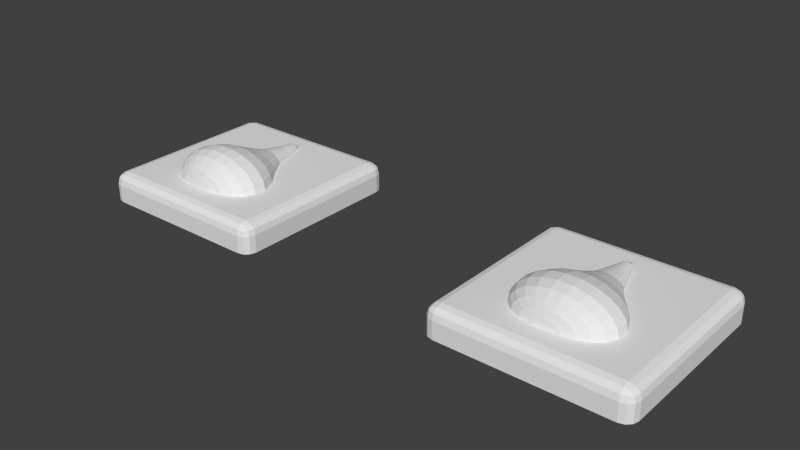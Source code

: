 # Source: WaterLock_A.blend  (saved by Blender 2.76.0; exported with 4.5.12 LTS)
import bpy
from mathutils import Matrix  # noqa: F401  (used for matrix-valued properties, if any)

bpy.ops.wm.read_factory_settings(use_empty=True)
scene = bpy.context.scene
scene.name = 'Scene'

# ---- collections
col_collection_1 = bpy.data.collections.new('Collection 1'); scene.collection.children.link(col_collection_1)

# ---- world
world_world = bpy.data.worlds.new('World'); scene.world = world_world
world_world.color = (0.05088, 0.05088, 0.05088)
world_world.use_sun_shadow = False
world_world.sun_shadow_jitter_overblur = 0.0
world_world.cycles.sampling_method = 'MANUAL'
world_world.cycles.sample_map_resolution = 256

# ---- meshes
me_sphere = bpy.data.meshes.new('Sphere')
me_sphere.from_pydata([(-0.01929, 0.001605, -0.157), (0.01176, 0.001605, 0.123), (0.04592, 0.001605, 0.1216), (0.07776, 0.001605, 0.1159), (0.1051, 0.001605, 0.1042), (0.1261, 0.001605, 0.08551), (0.1393, 0.001605, 0.06007), (0.1407, 0.001605, 0.02796), (0.1222, 0.001605, -0.01256), (0.08759, 0.001605, -0.05617), (0.05481, 0.001605, -0.1055), (0.03821, 0.001605, -0.1567), (0.02479, 0.001605, -0.1992), (0.04454, 0.01035, 0.1216), (0.07509, 0.01851, 0.1159), (0.1013, 0.02551, 0.1042), (0.1214, 0.03088, 0.08551), (0.1341, 0.03426, 0.06007), (0.1355, 0.03463, 0.02796), (0.1177, 0.02992, -0.01256), (0.0845, 0.02112, -0.05618), (0.05301, 0.01296, -0.1056), (0.03704, 0.008998, -0.1568), (0.02413, 0.006858, -0.1992), (0.0405, 0.0184, 0.1216), (0.06728, 0.03404, 0.1159), (0.09028, 0.04748, 0.1042), (0.1079, 0.05779, 0.08551), (0.119, 0.06427, 0.06007), (0.1202, 0.06498, 0.02795), (0.1046, 0.05593, -0.01256), (0.07548, 0.03904, -0.0562), (0.04775, 0.02338, -0.1056), (0.03361, 0.01579, -0.1568), (0.02221, 0.01168, -0.1992), (0.03413, 0.02508, 0.1216), (0.05498, 0.04695, 0.1159), (0.07288, 0.06573, 0.1042), (0.08662, 0.08014, 0.08551), (0.09526, 0.0892, 0.06007), (0.09618, 0.09019, 0.02795), (0.08402, 0.07754, -0.01257), (0.06127, 0.05392, -0.05623), (0.03948, 0.03203, -0.1056), (0.02822, 0.02141, -0.1568), (0.01918, 0.01567, -0.1992), (0.02595, 0.02986, 0.1216), (0.03918, 0.05618, 0.1159), (0.05053, 0.07879, 0.1042), (0.05925, 0.09614, 0.08551), (0.06473, 0.107, 0.06007), (0.06531, 0.1082, 0.02795), (0.05754, 0.09298, -0.01258), (0.04302, 0.06456, -0.05627), (0.02886, 0.0382, -0.1057), (0.0213, 0.02542, -0.1568), (0.01529, 0.01852, -0.1992), (0.01662, 0.03235, 0.1216), (0.02115, 0.06099, 0.1159), (0.02504, 0.08559, 0.1042), (0.02803, 0.1045, 0.08551), (0.0299, 0.1163, 0.06007), (0.03009, 0.1176, 0.02795), (0.02736, 0.101, -0.0126), (0.02223, 0.07008, -0.05632), (0.01677, 0.0414, -0.1058), (0.01343, 0.02749, -0.1569), (0.01088, 0.01998, -0.1992), (0.006897, 0.03235, 0.1216), (0.002366, 0.06099, 0.1159), (-0.001524, 0.08559, 0.1042), (-0.00451, 0.1045, 0.08551), (-0.006386, 0.1163, 0.06007), (-0.006599, 0.1176, 0.02795), (-0.004082, 0.101, -0.01261), (0.0005708, 0.07006, -0.05637), (0.004181, 0.04137, -0.1059), (0.005246, 0.02745, -0.1569), (0.006289, 0.01996, -0.1991), (-0.002433, 0.02986, 0.1216), (-0.01566, 0.05618, 0.1159), (-0.02701, 0.07879, 0.1042), (-0.03573, 0.09614, 0.08551), (-0.04121, 0.107, 0.06007), (-0.0418, 0.1082, 0.02795), (-0.03424, 0.09293, -0.01262), (-0.02019, 0.06449, -0.05641), (-0.007878, 0.03812, -0.1059), (-0.002586, 0.02533, -0.1569), (0.001899, 0.01844, -0.1991), (-0.01061, 0.02508, 0.1216), (-0.03146, 0.04695, 0.1159), (-0.04936, 0.06573, 0.1042), (-0.0631, 0.08014, 0.08551), (-0.07174, 0.0892, 0.06007), (-0.07266, 0.09016, 0.02795), (-0.06067, 0.07747, -0.01263), (-0.03839, 0.05383, -0.05646), (-0.01844, 0.03193, -0.106), (-0.009437, 0.0213, -0.157), (-0.00194, 0.01558, -0.1991), (-0.01698, 0.0184, 0.1216), (-0.04376, 0.03404, 0.1159), (-0.06676, 0.04748, 0.1042), (-0.08441, 0.05779, 0.08551), (-0.0955, 0.06427, 0.06007), (-0.09668, 0.06495, 0.02795), (-0.08124, 0.05587, -0.01264), (-0.05254, 0.03896, -0.05649), (-0.02665, 0.02329, -0.1061), (-0.01476, 0.01568, -0.157), (-0.004922, 0.01159, -0.1991), (-0.02102, 0.01035, 0.1216), (-0.05157, 0.01851, 0.1159), (-0.0778, 0.02551, 0.1042), (-0.09793, 0.03088, 0.08551), (-0.1106, 0.03426, 0.06007), (-0.1119, 0.03461, 0.02795), (-0.09429, 0.02988, -0.01265), (-0.06152, 0.02107, -0.05651), (-0.03185, 0.0129, -0.1061), (-0.01813, 0.008935, -0.157), (-0.00681, 0.006805, -0.1991), (-0.0224, 0.001605, 0.1216), (-0.05424, 0.001605, 0.1159), (-0.08158, 0.001605, 0.1042), (-0.1026, 0.001605, 0.08551), (-0.1157, 0.001605, 0.06007), (-0.1171, 0.001605, 0.02795), (-0.09876, 0.001605, -0.01265), (-0.06459, 0.001605, -0.05652), (-0.03363, 0.001605, -0.1061), (-0.007456, 0.001605, -0.1991), (0.008296, 0.001605, -0.2229), (-0.2052, -0.1101, 0.2002), (-0.2346, -0.1101, 0.1708), (-0.2199, -0.1101, 0.1962), (-0.2307, -0.1101, 0.1855), (-0.2052, -0.04232, 0.2002), (-0.2052, 0.001599, 0.1708), (-0.2346, -0.04232, 0.1708), (-0.2052, -0.02039, 0.1963), (-0.2199, -0.04232, 0.1963), (-0.2193, -0.02132, 0.1924), (-0.2199, -0.004269, 0.1708), (-0.2052, -0.004269, 0.1855), (-0.2193, -0.009969, 0.1848), (-0.2307, -0.04232, 0.1855), (-0.2307, -0.02039, 0.1708), (-0.2269, -0.02132, 0.1848), (-0.2346, -0.1101, -0.2568), (-0.2052, -0.1101, -0.2862), (-0.2307, -0.1101, -0.2715), (-0.2199, -0.1101, -0.2822), (-0.2052, 0.001599, -0.2568), (-0.2052, -0.04232, -0.2862), (-0.2346, -0.04232, -0.2568), (-0.2052, -0.004269, -0.2715), (-0.2199, -0.004269, -0.2568), (-0.2193, -0.009969, -0.2708), (-0.2199, -0.04232, -0.2823), (-0.2052, -0.02039, -0.2823), (-0.2193, -0.02132, -0.2784), (-0.2307, -0.02039, -0.2568), (-0.2307, -0.04232, -0.2715), (-0.2269, -0.02132, -0.2708), (0.2518, -0.1101, 0.1708), (0.2223, -0.1101, 0.2002), (0.2478, -0.1101, 0.1855), (0.237, -0.1101, 0.1962), (0.2223, 0.001599, 0.1708), (0.2223, -0.04232, 0.2002), (0.2518, -0.04232, 0.1708), (0.2223, -0.004269, 0.1855), (0.237, -0.004269, 0.1708), (0.2364, -0.009969, 0.1848), (0.237, -0.04232, 0.1963), (0.2223, -0.02039, 0.1963), (0.2364, -0.02132, 0.1924), (0.2478, -0.02039, 0.1708), (0.2478, -0.04232, 0.1855), (0.244, -0.02132, 0.1848), (0.2223, -0.1101, -0.2862), (0.2518, -0.1101, -0.2568), (0.237, -0.1101, -0.2822), (0.2478, -0.1101, -0.2715), (0.2223, 0.001599, -0.2568), (0.2518, -0.04232, -0.2568), (0.2223, -0.04232, -0.2862), (0.237, -0.004269, -0.2568), (0.2223, -0.004269, -0.2715), (0.2364, -0.009969, -0.2708), (0.2478, -0.04232, -0.2715), (0.2478, -0.02039, -0.2568), (0.244, -0.02132, -0.2708), (0.2223, -0.02039, -0.2823), (0.237, -0.04232, -0.2823), (0.2364, -0.02132, -0.2784), (-0.2004, -0.1175, 0.1947), (-0.2291, -0.1175, 0.1659), (-0.2149, -0.1175, 0.191), (-0.2254, -0.1175, 0.1804), (-0.2291, -0.1175, -0.2519), (-0.2004, -0.1175, -0.2807), (-0.2254, -0.1175, -0.2664), (-0.2149, -0.1175, -0.277), (0.2463, -0.1175, 0.1659), (0.2175, -0.1175, 0.1947), (0.2425, -0.1175, 0.1804), (0.232, -0.1175, 0.191), (0.2175, -0.1175, -0.2807), (0.2463, -0.1175, -0.2519), (0.232, -0.1175, -0.277), (0.2425, -0.1175, -0.2664), (-0.1923, -0.122, 0.1856), (-0.22, -0.122, 0.1579), (-0.2065, -0.122, 0.1822), (-0.2166, -0.122, 0.172), (-0.22, -0.122, -0.2439), (-0.1923, -0.122, -0.2716), (-0.2166, -0.122, -0.258), (-0.2065, -0.122, -0.2682), (0.2371, -0.122, 0.1579), (0.2095, -0.122, 0.1856), (0.2337, -0.122, 0.172), (0.2236, -0.122, 0.1822), (0.2095, -0.122, -0.2716), (0.2371, -0.122, -0.2439), (0.2236, -0.122, -0.2682), (0.2337, -0.122, -0.258), (0.008573, 0.001599, -0.2568), (0.008573, 0.001599, 0.1708), (0.2223, 0.001599, -0.043), (-0.2052, 0.001599, -0.043)], [], [(6, 17, 16, 5), (11, 22, 21, 10), (4, 15, 14, 3), (9, 20, 19, 8), (7, 18, 17, 6), (12, 23, 22, 11), (5, 16, 15, 4), (10, 21, 20, 9), (3, 14, 13, 2), (8, 19, 18, 7), (14, 25, 24, 13), (19, 30, 29, 18), (17, 28, 27, 16), (22, 33, 32, 21), (15, 26, 25, 14), (20, 31, 30, 19), (18, 29, 28, 17), (23, 34, 33, 22), (16, 27, 26, 15), (21, 32, 31, 20), (29, 40, 39, 28), (34, 45, 44, 33), (27, 38, 37, 26), (32, 43, 42, 31), (25, 36, 35, 24), (30, 41, 40, 29), (28, 39, 38, 27), (33, 44, 43, 32), (26, 37, 36, 25), (31, 42, 41, 30), (37, 48, 47, 36), (42, 53, 52, 41), (40, 51, 50, 39), (45, 56, 55, 44), (38, 49, 48, 37), (43, 54, 53, 42), (36, 47, 46, 35), (41, 52, 51, 40), (39, 50, 49, 38), (44, 55, 54, 43), (52, 63, 62, 51), (50, 61, 60, 49), (55, 66, 65, 54), (48, 59, 58, 47), (53, 64, 63, 52), (51, 62, 61, 50), (56, 67, 66, 55), (49, 60, 59, 48), (54, 65, 64, 53), (47, 58, 57, 46), (60, 71, 70, 59), (65, 76, 75, 64), (58, 69, 68, 57), (63, 74, 73, 62), (61, 72, 71, 60), (66, 77, 76, 65), (59, 70, 69, 58), (64, 75, 74, 63), (62, 73, 72, 61), (67, 78, 77, 66), (75, 86, 85, 74), (73, 84, 83, 72), (78, 89, 88, 77), (71, 82, 81, 70), (76, 87, 86, 75), (69, 80, 79, 68), (74, 85, 84, 73), (72, 83, 82, 71), (77, 88, 87, 76), (70, 81, 80, 69), (83, 94, 93, 82), (88, 99, 98, 87), (81, 92, 91, 80), (86, 97, 96, 85), (84, 95, 94, 83), (89, 100, 99, 88), (82, 93, 92, 81), (87, 98, 97, 86), (80, 91, 90, 79), (85, 96, 95, 84), (98, 109, 108, 97), (91, 102, 101, 90), (96, 107, 106, 95), (94, 105, 104, 93), (99, 110, 109, 98), (92, 103, 102, 91), (97, 108, 107, 96), (95, 106, 105, 94), (100, 111, 110, 99), (93, 104, 103, 92), (106, 117, 116, 105), (111, 122, 121, 110), (104, 115, 114, 103), (109, 120, 119, 108), (102, 113, 112, 101), (107, 118, 117, 106), (105, 116, 115, 104), (110, 121, 120, 109), (103, 114, 113, 102), (108, 119, 118, 107), (114, 125, 124, 113), (119, 130, 129, 118), (117, 128, 127, 116), (115, 126, 125, 114), (120, 131, 130, 119), (113, 124, 123, 112), (118, 129, 128, 117), (116, 127, 126, 115), (2, 13, 1), (133, 23, 12), (133, 34, 23), (13, 24, 1), (133, 45, 34), (24, 35, 1), (35, 46, 1), (133, 56, 45), (133, 67, 56), (46, 57, 1), (133, 78, 67), (57, 68, 1), (68, 79, 1), (133, 89, 78), (79, 90, 1), (133, 100, 89), (133, 111, 100), (90, 101, 1), (101, 112, 1), (133, 122, 111), (121, 0, 131, 120), (112, 123, 1), (122, 132, 0, 121), (133, 132, 122), (187, 172, 166, 183), (171, 138, 134, 167), (155, 188, 182, 151), (138, 141, 143, 142), (141, 145, 146, 143), (139, 144, 146, 145), (144, 148, 149, 146), (140, 147, 149, 148), (147, 142, 143, 149), (143, 146, 149), (154, 157, 159, 158), (157, 161, 162, 159), (155, 160, 162, 161), (160, 164, 165, 162), (156, 163, 165, 164), (163, 158, 159, 165), (159, 162, 165), (170, 173, 175, 174), (173, 177, 178, 175), (171, 176, 178, 177), (176, 180, 181, 178), (172, 179, 181, 180), (179, 174, 175, 181), (175, 178, 181), (186, 189, 191, 190), (189, 193, 194, 191), (187, 192, 194, 193), (192, 196, 197, 194), (188, 195, 197, 196), (195, 190, 191, 197), (191, 194, 197), (134, 138, 142, 136), (136, 142, 147, 137), (137, 147, 140, 135), (139, 233, 154, 158, 144), (144, 158, 163, 148), (148, 163, 156, 140), (155, 151, 153, 160), (160, 153, 152, 164), (164, 152, 150, 156), (154, 230, 186, 190, 157), (157, 190, 195, 161), (161, 195, 188, 155), (187, 183, 185, 192), (192, 185, 184, 196), (196, 184, 182, 188), (186, 232, 170, 174, 189), (189, 174, 179, 193), (193, 179, 172, 187), (171, 167, 169, 176), (176, 169, 168, 180), (180, 168, 166, 172), (170, 231, 139, 145, 173), (173, 145, 141, 177), (177, 141, 138, 171), (140, 156, 150, 135), (166, 168, 208, 206), (135, 150, 202, 199), (182, 184, 212, 210), (152, 153, 205, 204), (136, 137, 201, 200), (184, 185, 213, 212), (168, 169, 209, 208), (183, 166, 206, 211), (151, 182, 210, 203), (153, 151, 203, 205), (169, 167, 207, 209), (185, 183, 211, 213), (134, 136, 200, 198), (167, 134, 198, 207), (137, 135, 199, 201), (150, 152, 204, 202), (204, 205, 221, 220), (209, 207, 223, 225), (211, 206, 222, 227), (203, 210, 226, 219), (205, 203, 219, 221), (201, 199, 215, 217), (210, 212, 228, 226), (207, 198, 214, 223), (200, 201, 217, 216), (212, 213, 229, 228), (213, 211, 227, 229), (199, 202, 218, 215), (198, 200, 216, 214), (202, 204, 220, 218), (206, 208, 224, 222), (208, 209, 225, 224), (129, 130, 131, 0, 132, 133, 230, 154, 233), (8, 232, 186, 230, 133, 12, 11, 10, 9), (2, 1, 231, 170, 232, 8, 7, 6, 5, 4, 3), (123, 124, 125, 126, 127, 128, 129, 233, 139, 231, 1)])
_ca = me_sphere.color_attributes.new('Col', 'BYTE_COLOR', 'CORNER')
_ca.data.foreach_set('color', [0.0, 0.2874, 0.4621, 1.0, 0.0, 0.2874, 0.4621, 1.0, 0.0, 0.2874, 0.4621, 1.0, 0.0, 0.2874, 0.4621, 1.0, 0.0, 0.2874, 0.4621, 1.0, 0.0, 0.2874, 0.4621, 1.0, 0.0, 0.2874, 0.4621, 1.0, 0.0, 0.2874, 0.4621, 1.0, 0.0, 0.2874, 0.4621, 1.0, 0.0, 0.2874, 0.4621, 1.0, 0.0, 0.2874, 0.4621, 1.0, 0.0, 0.2874, 0.4621, 1.0, 0.0, 0.2874, 0.4621, 1.0, 0.0, 0.2874, 0.4621, 1.0, 0.0, 0.2874, 0.4621, 1.0, 0.0, 0.2874, 0.4621, 1.0, 0.0, 0.2874, 0.4621, 1.0, 0.0, 0.2874, 0.4621, 1.0, 0.0, 0.2874, 0.4621, 1.0, 0.0, 0.2874, 0.4621, 1.0, 0.0, 0.2874, 0.4621, 1.0, 0.0, 0.2874, 0.4621, 1.0, 0.0, 0.2874, 0.4621, 1.0, 0.0, 0.2874, 0.4621, 1.0, 0.0, 0.2874, 0.4621, 1.0, 0.0, 0.2874, 0.4621, 1.0, 0.0, 0.2874, 0.4621, 1.0, 0.0, 0.2874, 0.4621, 1.0, 0.0, 0.2874, 0.4621, 1.0, 0.0, 0.2874, 0.4621, 1.0, 0.0, 0.2874, 0.4621, 1.0, 0.0, 0.2874, 0.4621, 1.0, 0.0, 0.2874, 0.4621, 1.0, 0.0, 0.2874, 0.4621, 1.0, 0.0, 0.2874, 0.4621, 1.0, 0.0, 0.2874, 0.4621, 1.0, 0.0, 0.2874, 0.4621, 1.0, 0.0, 0.2874, 0.4621, 1.0, 0.0, 0.2874, 0.4621, 1.0, 0.0, 0.2874, 0.4621, 1.0, 0.0, 0.3231, 0.521, 1.0, 0.0, 0.3231, 0.521, 1.0, 0.0, 0.3231, 0.521, 1.0, 0.0, 0.3231, 0.521, 1.0, 0.0, 0.3231, 0.521, 1.0, 0.0, 0.3231, 0.521, 1.0, 0.0, 0.3231, 0.521, 1.0, 0.0, 0.3231, 0.521, 1.0, 0.0, 0.3231, 0.521, 1.0, 0.0, 0.3231, 0.521, 1.0, 0.0, 0.3231, 0.521, 1.0, 0.0, 0.3231, 0.521, 1.0, 0.0, 0.3231, 0.521, 1.0, 0.0, 0.3231, 0.521, 1.0, 0.0, 0.3231, 0.521, 1.0, 0.0, 0.3231, 0.521, 1.0, 0.0, 0.3231, 0.521, 1.0, 0.0, 0.3231, 0.521, 1.0, 0.0, 0.3231, 0.521, 1.0, 0.0, 0.3231, 0.521, 1.0, 0.0, 0.3231, 0.521, 1.0, 0.0, 0.3231, 0.521, 1.0, 0.0, 0.3231, 0.521, 1.0, 0.0, 0.3231, 0.521, 1.0, 0.0, 0.3231, 0.521, 1.0, 0.0, 0.3231, 0.521, 1.0, 0.0, 0.3231, 0.521, 1.0, 0.0, 0.3231, 0.521, 1.0, 0.0, 0.3231, 0.521, 1.0, 0.0, 0.3231, 0.521, 1.0, 0.0, 0.3231, 0.521, 1.0, 0.0, 0.3231, 0.521, 1.0, 0.0, 0.3231, 0.521, 1.0, 0.0, 0.3231, 0.521, 1.0, 0.0, 0.3231, 0.521, 1.0, 0.0, 0.3231, 0.521, 1.0, 0.0, 0.3231, 0.521, 1.0, 0.0, 0.3231, 0.521, 1.0, 0.0, 0.3231, 0.521, 1.0, 0.0, 0.3231, 0.521, 1.0, 0.0, 0.3515, 0.5711, 1.0, 0.0, 0.3515, 0.5711, 1.0, 0.0, 0.3515, 0.5711, 1.0, 0.0, 0.3515, 0.5711, 1.0, 0.0, 0.3515, 0.5711, 1.0, 0.0, 0.3515, 0.5711, 1.0, 0.0, 0.3515, 0.5711, 1.0, 0.0, 0.3515, 0.5711, 1.0, 0.0, 0.3515, 0.5711, 1.0, 0.0, 0.3515, 0.5711, 1.0, 0.0, 0.3515, 0.5711, 1.0, 0.0, 0.3515, 0.5711, 1.0, 0.0, 0.3515, 0.5711, 1.0, 0.0, 0.3515, 0.5711, 1.0, 0.0, 0.3515, 0.5711, 1.0, 0.0, 0.3515, 0.5711, 1.0, 0.0, 0.3515, 0.5711, 1.0, 0.0, 0.3515, 0.5711, 1.0, 0.0, 0.3515, 0.5711, 1.0, 0.0, 0.3515, 0.5711, 1.0, 0.0, 0.3515, 0.5711, 1.0, 0.0, 0.3515, 0.5711, 1.0, 0.0, 0.3515, 0.5711, 1.0, 0.0, 0.3515, 0.5711, 1.0, 0.0, 0.3515, 0.5711, 1.0, 0.0, 0.3515, 0.5711, 1.0, 0.0, 0.3515, 0.5711, 1.0, 0.0, 0.3515, 0.5711, 1.0, 0.0, 0.3515, 0.5711, 1.0, 0.0, 0.3515, 0.5711, 1.0, 0.0, 0.3515, 0.5711, 1.0, 0.0, 0.3515, 0.5711, 1.0, 0.0, 0.3515, 0.5711, 1.0, 0.0, 0.3515, 0.5711, 1.0, 0.0, 0.3515, 0.5711, 1.0, 0.0, 0.3515, 0.5711, 1.0, 0.0, 0.3515, 0.5711, 1.0, 0.0, 0.3515, 0.5711, 1.0, 0.0, 0.3515, 0.5711, 1.0, 0.0, 0.3515, 0.5711, 1.0, 0.0, 0.3968, 0.6376, 1.0, 0.0, 0.3968, 0.6376, 1.0, 0.0, 0.3968, 0.6376, 1.0, 0.0, 0.3968, 0.6376, 1.0, 0.0, 0.3968, 0.6376, 1.0, 0.0, 0.3968, 0.6376, 1.0, 0.0, 0.3968, 0.6376, 1.0, 0.0, 0.3968, 0.6376, 1.0, 0.0, 0.3968, 0.6376, 1.0, 0.0, 0.3968, 0.6376, 1.0, 0.0, 0.3968, 0.6376, 1.0, 0.0, 0.3968, 0.6376, 1.0, 0.0, 0.3968, 0.6376, 1.0, 0.0, 0.3968, 0.6376, 1.0, 0.0, 0.3968, 0.6376, 1.0, 0.0, 0.3968, 0.6376, 1.0, 0.0, 0.3968, 0.6376, 1.0, 0.0, 0.3968, 0.6376, 1.0, 0.0, 0.3968, 0.6376, 1.0, 0.0, 0.3968, 0.6376, 1.0, 0.0, 0.3968, 0.6376, 1.0, 0.0, 0.3968, 0.6376, 1.0, 0.0, 0.3968, 0.6376, 1.0, 0.0, 0.3968, 0.6376, 1.0, 0.0, 0.3968, 0.6376, 1.0, 0.0, 0.3968, 0.6376, 1.0, 0.0, 0.3968, 0.6376, 1.0, 0.0, 0.3968, 0.6376, 1.0, 0.0, 0.3968, 0.6376, 1.0, 0.0, 0.3968, 0.6376, 1.0, 0.0, 0.3968, 0.6376, 1.0, 0.0, 0.3968, 0.6376, 1.0, 0.0, 0.3968, 0.6376, 1.0, 0.0, 0.3968, 0.6376, 1.0, 0.0, 0.3968, 0.6376, 1.0, 0.0, 0.3968, 0.6376, 1.0, 0.0, 0.3968, 0.6376, 1.0, 0.0, 0.3968, 0.6376, 1.0, 0.0, 0.3968, 0.6376, 1.0, 0.0, 0.3968, 0.6376, 1.0, 0.0, 0.4397, 0.7084, 1.0, 0.0, 0.4397, 0.7084, 1.0, 0.0, 0.4397, 0.7084, 1.0, 0.0, 0.4397, 0.7084, 1.0, 0.0, 0.4397, 0.7084, 1.0, 0.0, 0.4397, 0.7084, 1.0, 0.0, 0.4397, 0.7084, 1.0, 0.0, 0.4397, 0.7084, 1.0, 0.0, 0.4397, 0.7084, 1.0, 0.0, 0.4397, 0.7084, 1.0, 0.0, 0.4397, 0.7084, 1.0, 0.0, 0.4397, 0.7084, 1.0, 0.0, 0.4397, 0.7084, 1.0, 0.0, 0.4397, 0.7084, 1.0, 0.0, 0.4397, 0.7084, 1.0, 0.0, 0.4397, 0.7084, 1.0, 0.0, 0.4397, 0.7084, 1.0, 0.0, 0.4397, 0.7084, 1.0, 0.0, 0.4397, 0.7084, 1.0, 0.0, 0.4397, 0.7084, 1.0, 0.0, 0.4397, 0.7084, 1.0, 0.0, 0.4397, 0.7084, 1.0, 0.0, 0.4397, 0.7084, 1.0, 0.0, 0.4397, 0.7084, 1.0, 0.0, 0.4397, 0.7084, 1.0, 0.0, 0.4397, 0.7084, 1.0, 0.0, 0.4397, 0.7084, 1.0, 0.0, 0.4397, 0.7084, 1.0, 0.0, 0.4397, 0.7084, 1.0, 0.0, 0.4397, 0.7084, 1.0, 0.0, 0.4397, 0.7084, 1.0, 0.0, 0.4397, 0.7084, 1.0, 0.0, 0.4397, 0.7084, 1.0, 0.0, 0.4397, 0.7084, 1.0, 0.0, 0.4397, 0.7084, 1.0, 0.0, 0.4397, 0.7084, 1.0, 0.0, 0.4397, 0.7084, 1.0, 0.0, 0.4397, 0.7084, 1.0, 0.0, 0.4397, 0.7084, 1.0, 0.0, 0.4397, 0.7084, 1.0, 0.0, 0.4735, 0.7682, 1.0, 0.0, 0.4735, 0.7682, 1.0, 0.0, 0.4735, 0.7682, 1.0, 0.0, 0.4735, 0.7682, 1.0, 0.0, 0.4735, 0.7682, 1.0, 0.0, 0.4735, 0.7682, 1.0, 0.0, 0.4735, 0.7682, 1.0, 0.0, 0.4735, 0.7682, 1.0, 0.0, 0.4735, 0.7682, 1.0, 0.0, 0.4735, 0.7682, 1.0, 0.0, 0.4735, 0.7682, 1.0, 0.0, 0.4735, 0.7682, 1.0, 0.0, 0.4735, 0.7682, 1.0, 0.0, 0.4735, 0.7682, 1.0, 0.0, 0.4735, 0.7682, 1.0, 0.0, 0.4735, 0.7682, 1.0, 0.0, 0.4735, 0.7682, 1.0, 0.0, 0.4735, 0.7682, 1.0, 0.0, 0.4735, 0.7682, 1.0, 0.0, 0.4735, 0.7682, 1.0, 0.0, 0.4735, 0.7682, 1.0, 0.0, 0.4735, 0.7682, 1.0, 0.0, 0.4735, 0.7682, 1.0, 0.0, 0.4735, 0.7682, 1.0, 0.0, 0.4735, 0.7682, 1.0, 0.0, 0.4735, 0.7682, 1.0, 0.0, 0.4735, 0.7682, 1.0, 0.0, 0.4735, 0.7682, 1.0, 0.0, 0.4735, 0.7682, 1.0, 0.0, 0.4735, 0.7682, 1.0, 0.0, 0.4735, 0.7682, 1.0, 0.0, 0.4735, 0.7682, 1.0, 0.0, 0.4735, 0.7682, 1.0, 0.0, 0.4735, 0.7682, 1.0, 0.0, 0.4735, 0.7682, 1.0, 0.0, 0.4735, 0.7682, 1.0, 0.0, 0.4735, 0.7682, 1.0, 0.0, 0.4735, 0.7682, 1.0, 0.0, 0.4735, 0.7682, 1.0, 0.0, 0.4735, 0.7682, 1.0, 0.0, 0.4397, 0.7084, 1.0, 0.0, 0.4397, 0.7084, 1.0, 0.0, 0.4397, 0.7084, 1.0, 0.0, 0.4397, 0.7084, 1.0, 0.0, 0.4397, 0.7084, 1.0, 0.0, 0.4397, 0.7084, 1.0, 0.0, 0.4397, 0.7084, 1.0, 0.0, 0.4397, 0.7084, 1.0, 0.0, 0.4397, 0.7084, 1.0, 0.0, 0.4397, 0.7084, 1.0, 0.0, 0.4397, 0.7084, 1.0, 0.0, 0.4397, 0.7084, 1.0, 0.0, 0.4397, 0.7084, 1.0, 0.0, 0.4397, 0.7084, 1.0, 0.0, 0.4397, 0.7084, 1.0, 0.0, 0.4397, 0.7084, 1.0, 0.0, 0.4397, 0.7084, 1.0, 0.0, 0.4397, 0.7084, 1.0, 0.0, 0.4397, 0.7084, 1.0, 0.0, 0.4397, 0.7084, 1.0, 0.0, 0.4397, 0.7084, 1.0, 0.0, 0.4397, 0.7084, 1.0, 0.0, 0.4397, 0.7084, 1.0, 0.0, 0.4397, 0.7084, 1.0, 0.0, 0.4397, 0.7084, 1.0, 0.0, 0.4397, 0.7084, 1.0, 0.0, 0.4397, 0.7084, 1.0, 0.0, 0.4397, 0.7084, 1.0, 0.0, 0.4397, 0.7084, 1.0, 0.0, 0.4397, 0.7084, 1.0, 0.0, 0.4397, 0.7084, 1.0, 0.0, 0.4397, 0.7084, 1.0, 0.0, 0.4397, 0.7084, 1.0, 0.0, 0.4397, 0.7084, 1.0, 0.0, 0.4397, 0.7084, 1.0, 0.0, 0.4397, 0.7084, 1.0, 0.0, 0.4397, 0.7084, 1.0, 0.0, 0.4397, 0.7084, 1.0, 0.0, 0.4397, 0.7084, 1.0, 0.0, 0.4397, 0.7084, 1.0, 0.0, 0.3968, 0.6376, 1.0, 0.0, 0.3968, 0.6376, 1.0, 0.0, 0.3968, 0.6376, 1.0, 0.0, 0.3968, 0.6376, 1.0, 0.0, 0.3968, 0.6376, 1.0, 0.0, 0.3968, 0.6376, 1.0, 0.0, 0.3968, 0.6376, 1.0, 0.0, 0.3968, 0.6376, 1.0, 0.0, 0.3968, 0.6376, 1.0, 0.0, 0.3968, 0.6376, 1.0, 0.0, 0.3968, 0.6376, 1.0, 0.0, 0.3968, 0.6376, 1.0, 0.0, 0.3968, 0.6376, 1.0, 0.0, 0.3968, 0.6376, 1.0, 0.0, 0.3968, 0.6376, 1.0, 0.0, 0.3968, 0.6376, 1.0, 0.0, 0.3968, 0.6376, 1.0, 0.0, 0.3968, 0.6376, 1.0, 0.0, 0.3968, 0.6376, 1.0, 0.0, 0.3968, 0.6376, 1.0, 0.0, 0.3968, 0.6376, 1.0, 0.0, 0.3968, 0.6376, 1.0, 0.0, 0.3968, 0.6376, 1.0, 0.0, 0.3968, 0.6376, 1.0, 0.0, 0.3968, 0.6376, 1.0, 0.0, 0.3968, 0.6376, 1.0, 0.0, 0.3968, 0.6376, 1.0, 0.0, 0.3968, 0.6376, 1.0, 0.0, 0.3968, 0.6376, 1.0, 0.0, 0.3968, 0.6376, 1.0, 0.0, 0.3968, 0.6376, 1.0, 0.0, 0.3968, 0.6376, 1.0, 0.0, 0.3968, 0.6376, 1.0, 0.0, 0.3968, 0.6376, 1.0, 0.0, 0.3968, 0.6376, 1.0, 0.0, 0.3968, 0.6376, 1.0, 0.0, 0.3968, 0.6376, 1.0, 0.0, 0.3968, 0.6376, 1.0, 0.0, 0.3968, 0.6376, 1.0, 0.0, 0.3968, 0.6376, 1.0, 0.0, 0.3515, 0.5711, 1.0, 0.0, 0.3515, 0.5711, 1.0, 0.0, 0.3515, 0.5711, 1.0, 0.0, 0.3515, 0.5711, 1.0, 0.0, 0.3515, 0.5711, 1.0, 0.0, 0.3515, 0.5711, 1.0, 0.0, 0.3515, 0.5711, 1.0, 0.0, 0.3515, 0.5711, 1.0, 0.0, 0.3515, 0.5711, 1.0, 0.0, 0.3515, 0.5711, 1.0, 0.0, 0.3515, 0.5711, 1.0, 0.0, 0.3515, 0.5711, 1.0, 0.0, 0.3515, 0.5711, 1.0, 0.0, 0.3515, 0.5711, 1.0, 0.0, 0.3515, 0.5711, 1.0, 0.0, 0.3515, 0.5711, 1.0, 0.0, 0.3515, 0.5711, 1.0, 0.0, 0.3515, 0.5711, 1.0, 0.0, 0.3515, 0.5711, 1.0, 0.0, 0.3515, 0.5711, 1.0, 0.0, 0.3515, 0.5711, 1.0, 0.0, 0.3515, 0.5711, 1.0, 0.0, 0.3515, 0.5711, 1.0, 0.0, 0.3515, 0.5711, 1.0, 0.0, 0.3515, 0.5711, 1.0, 0.0, 0.3515, 0.5711, 1.0, 0.0, 0.3515, 0.5711, 1.0, 0.0, 0.3515, 0.5711, 1.0, 0.0, 0.3515, 0.5711, 1.0, 0.0, 0.3515, 0.5711, 1.0, 0.0, 0.3515, 0.5711, 1.0, 0.0, 0.3515, 0.5711, 1.0, 0.0, 0.3515, 0.5711, 1.0, 0.0, 0.3515, 0.5711, 1.0, 0.0, 0.3515, 0.5711, 1.0, 0.0, 0.3515, 0.5711, 1.0, 0.0, 0.3515, 0.5711, 1.0, 0.0, 0.3515, 0.5711, 1.0, 0.0, 0.3515, 0.5711, 1.0, 0.0, 0.3515, 0.5711, 1.0, 0.0, 0.3231, 0.521, 1.0, 0.0, 0.3231, 0.521, 1.0, 0.0, 0.3231, 0.521, 1.0, 0.0, 0.3231, 0.521, 1.0, 0.0, 0.3231, 0.521, 1.0, 0.0, 0.3231, 0.521, 1.0, 0.0, 0.3231, 0.521, 1.0, 0.0, 0.3231, 0.521, 1.0, 0.0, 0.3231, 0.521, 1.0, 0.0, 0.3231, 0.521, 1.0, 0.0, 0.3231, 0.521, 1.0, 0.0, 0.3231, 0.521, 1.0, 0.0, 0.3231, 0.521, 1.0, 0.0, 0.3231, 0.521, 1.0, 0.0, 0.3231, 0.521, 1.0, 0.0, 0.3231, 0.521, 1.0, 0.0, 0.3231, 0.521, 1.0, 0.0, 0.3231, 0.521, 1.0, 0.0, 0.3231, 0.521, 1.0, 0.0, 0.3231, 0.521, 1.0, 0.0, 0.3231, 0.521, 1.0, 0.0, 0.3231, 0.521, 1.0, 0.0, 0.3231, 0.521, 1.0, 0.0, 0.3231, 0.521, 1.0, 0.0, 0.3231, 0.521, 1.0, 0.0, 0.3231, 0.521, 1.0, 0.0, 0.3231, 0.521, 1.0, 0.0, 0.3231, 0.521, 1.0, 0.0, 0.3231, 0.521, 1.0, 0.0, 0.3231, 0.521, 1.0, 0.0, 0.3231, 0.521, 1.0, 0.0, 0.3231, 0.521, 1.0, 0.0, 0.3231, 0.521, 1.0, 0.0, 0.3231, 0.521, 1.0, 0.0, 0.3231, 0.521, 1.0, 0.0, 0.3231, 0.521, 1.0, 0.0, 0.3231, 0.521, 1.0, 0.0, 0.3231, 0.521, 1.0, 0.0, 0.3231, 0.521, 1.0, 0.0, 0.3231, 0.521, 1.0, 0.0, 0.2874, 0.4621, 1.0, 0.0, 0.2874, 0.4621, 1.0, 0.0, 0.2874, 0.4621, 1.0, 0.0, 0.2874, 0.4621, 1.0, 0.0, 0.2874, 0.4621, 1.0, 0.0, 0.2874, 0.4621, 1.0, 0.0, 0.2874, 0.4621, 1.0, 0.0, 0.2874, 0.4621, 1.0, 0.0, 0.2874, 0.4621, 1.0, 0.0, 0.2874, 0.4621, 1.0, 0.0, 0.2874, 0.4621, 1.0, 0.0, 0.2874, 0.4621, 1.0, 0.0, 0.2874, 0.4621, 1.0, 0.0, 0.2874, 0.4621, 1.0, 0.0, 0.2874, 0.4621, 1.0, 0.0, 0.2874, 0.4621, 1.0, 0.0, 0.2874, 0.4621, 1.0, 0.0, 0.2874, 0.4621, 1.0, 0.0, 0.2874, 0.4621, 1.0, 0.0, 0.2874, 0.4621, 1.0, 0.0, 0.2874, 0.4621, 1.0, 0.0, 0.2874, 0.4621, 1.0, 0.0, 0.2874, 0.4621, 1.0, 0.0, 0.2874, 0.4621, 1.0, 0.0, 0.2874, 0.4621, 1.0, 0.0, 0.2874, 0.4621, 1.0, 0.0, 0.2874, 0.4621, 1.0, 0.0, 0.2874, 0.4621, 1.0, 0.0, 0.2874, 0.4621, 1.0, 0.0, 0.2874, 0.4621, 1.0, 0.0, 0.2874, 0.4621, 1.0, 0.0, 0.2874, 0.4621, 1.0, 0.0, 0.2874, 0.4621, 1.0, 0.0, 0.2874, 0.4621, 1.0, 0.0, 0.2874, 0.4621, 1.0, 0.0, 0.2874, 0.4621, 1.0, 0.0, 0.2874, 0.4621, 1.0, 0.0, 0.2874, 0.4621, 1.0, 0.0, 0.3231, 0.521, 1.0, 0.0, 0.3231, 0.521, 1.0, 0.0, 0.3231, 0.521, 1.0, 0.0, 0.3231, 0.521, 1.0, 0.0, 0.3231, 0.521, 1.0, 0.0, 0.3231, 0.521, 1.0, 0.0, 0.3515, 0.5711, 1.0, 0.0, 0.3515, 0.5711, 1.0, 0.0, 0.3515, 0.5711, 1.0, 0.0, 0.3515, 0.5711, 1.0, 0.0, 0.3515, 0.5711, 1.0, 0.0, 0.3515, 0.5711, 1.0, 0.0, 0.3968, 0.6376, 1.0, 0.0, 0.3968, 0.6376, 1.0, 0.0, 0.3968, 0.6376, 1.0, 0.0, 0.3968, 0.6376, 1.0, 0.0, 0.3968, 0.6376, 1.0, 0.0, 0.3968, 0.6376, 1.0, 0.0, 0.4397, 0.7084, 1.0, 0.0, 0.4397, 0.7084, 1.0, 0.0, 0.4397, 0.7084, 1.0, 0.0, 0.4397, 0.7084, 1.0, 0.0, 0.4397, 0.7084, 1.0, 0.0, 0.4397, 0.7084, 1.0, 0.0, 0.4735, 0.7682, 1.0, 0.0, 0.4735, 0.7682, 1.0, 0.0, 0.4735, 0.7682, 1.0, 0.0, 0.4735, 0.7682, 1.0, 0.0, 0.4735, 0.7682, 1.0, 0.0, 0.4735, 0.7682, 1.0, 0.0, 0.4397, 0.7084, 1.0, 0.0, 0.4397, 0.7084, 1.0, 0.0, 0.4397, 0.7084, 1.0, 0.0, 0.4397, 0.7084, 1.0, 0.0, 0.4397, 0.7084, 1.0, 0.0, 0.4397, 0.7084, 1.0, 0.0, 0.3968, 0.6376, 1.0, 0.0, 0.3968, 0.6376, 1.0, 0.0, 0.3968, 0.6376, 1.0, 0.0, 0.3968, 0.6376, 1.0, 0.0, 0.3968, 0.6376, 1.0, 0.0, 0.3968, 0.6376, 1.0, 0.0, 0.3515, 0.5711, 1.0, 0.0, 0.3515, 0.5711, 1.0, 0.0, 0.3515, 0.5711, 1.0, 0.0, 0.3515, 0.5711, 1.0, 0.0, 0.3515, 0.5711, 1.0, 0.0, 0.3515, 0.5711, 1.0, 0.0, 0.3231, 0.521, 1.0, 0.0, 0.3231, 0.521, 1.0, 0.0, 0.3231, 0.521, 1.0, 0.0, 0.3231, 0.521, 1.0, 0.0, 0.3231, 0.521, 1.0, 0.0, 0.3231, 0.521, 1.0, 0.0, 0.2874, 0.4621, 1.0, 0.0, 0.2874, 0.4621, 1.0, 0.0, 0.2874, 0.4621, 1.0, 0.0, 0.2874, 0.4621, 1.0, 0.0, 0.2874, 0.4621, 1.0, 0.0, 0.2874, 0.4621, 1.0, 0.0, 0.2874, 0.4621, 1.0, 0.0, 0.2874, 0.4621, 1.0, 0.0, 0.2874, 0.4621, 1.0, 0.0, 0.2874, 0.4621, 1.0, 0.0, 0.2874, 0.4621, 1.0, 0.0, 0.2874, 0.4621, 1.0, 0.0, 0.2874, 0.4621, 1.0, 0.0, 0.2874, 0.4621, 1.0, 0.0, 0.2874, 0.4621, 1.0, 0.0, 0.2874, 0.4621, 1.0, 0.0, 0.2874, 0.4621, 1.0, 0.0, 0.2874, 0.4621, 1.0, 0.0, 0.2874, 0.4621, 1.0, 0.0, 0.2874, 0.4621, 1.0, 0.0, 0.2874, 0.4621, 1.0, 0.0, 0.2874, 0.4621, 1.0, 0.0, 0.2874, 0.4621, 1.0, 0.0, 0.2874, 0.4621, 1.0, 0.0, 0.2874, 0.4621, 1.0, 0.0, 0.2874, 0.4621, 1.0, 0.0, 0.3231, 0.521, 1.0, 0.0, 0.3231, 0.521, 1.0, 0.0, 0.3231, 0.521, 1.0, 0.0, 0.3231, 0.521, 1.0, 0.0, 0.3613, 0.5841, 1.0, 0.0, 0.3613, 0.5841, 1.0, 0.0, 0.3613, 0.5841, 1.0, 0.0, 0.3613, 0.5841, 1.0, 0.0, 0.4125, 0.6724, 1.0, 0.0, 0.4125, 0.6724, 1.0, 0.0, 0.4125, 0.6724, 1.0, 0.0, 0.4125, 0.6724, 1.0, 0.0, 0.3613, 0.5841, 1.0, 0.0, 0.3613, 0.5841, 1.0, 0.0, 0.3613, 0.5841, 1.0, 0.0, 0.3613, 0.5841, 1.0, 0.0, 0.3231, 0.521, 1.0, 0.0, 0.3231, 0.521, 1.0, 0.0, 0.3231, 0.521, 1.0, 0.0, 0.3231, 0.521, 1.0, 0.0, 0.3613, 0.5841, 1.0, 0.0, 0.3613, 0.5841, 1.0, 0.0, 0.3613, 0.5841, 1.0, 0.0, 0.3613, 0.5841, 1.0, 0.0, 0.3613, 0.5841, 1.0, 0.0, 0.3613, 0.5841, 1.0, 0.0, 0.3613, 0.5841, 1.0, 0.0, 0.4125, 0.6724, 1.0, 0.0, 0.4125, 0.6724, 1.0, 0.0, 0.4125, 0.6724, 1.0, 0.0, 0.4125, 0.6724, 1.0, 0.0, 0.3613, 0.5841, 1.0, 0.0, 0.3613, 0.5841, 1.0, 0.0, 0.3613, 0.5841, 1.0, 0.0, 0.3613, 0.5841, 1.0, 0.0, 0.3231, 0.521, 1.0, 0.0, 0.3231, 0.521, 1.0, 0.0, 0.3231, 0.521, 1.0, 0.0, 0.3231, 0.521, 1.0, 0.0, 0.3613, 0.5841, 1.0, 0.0, 0.3613, 0.5841, 1.0, 0.0, 0.3613, 0.5841, 1.0, 0.0, 0.3613, 0.5841, 1.0, 0.0, 0.3231, 0.521, 1.0, 0.0, 0.3231, 0.521, 1.0, 0.0, 0.3231, 0.521, 1.0, 0.0, 0.3231, 0.521, 1.0, 0.0, 0.3613, 0.5841, 1.0, 0.0, 0.3613, 0.5841, 1.0, 0.0, 0.3613, 0.5841, 1.0, 0.0, 0.3613, 0.5841, 1.0, 0.0, 0.3613, 0.5841, 1.0, 0.0, 0.3613, 0.5841, 1.0, 0.0, 0.3613, 0.5841, 1.0, 0.0, 0.4125, 0.6724, 1.0, 0.0, 0.4125, 0.6724, 1.0, 0.0, 0.4125, 0.6724, 1.0, 0.0, 0.4125, 0.6724, 1.0, 0.0, 0.3613, 0.5841, 1.0, 0.0, 0.3613, 0.5841, 1.0, 0.0, 0.3613, 0.5841, 1.0, 0.0, 0.3613, 0.5841, 1.0, 0.0, 0.3231, 0.521, 1.0, 0.0, 0.3231, 0.521, 1.0, 0.0, 0.3231, 0.521, 1.0, 0.0, 0.3231, 0.521, 1.0, 0.0, 0.3613, 0.5841, 1.0, 0.0, 0.3613, 0.5841, 1.0, 0.0, 0.3613, 0.5841, 1.0, 0.0, 0.3613, 0.5841, 1.0, 0.0, 0.3231, 0.521, 1.0, 0.0, 0.3231, 0.521, 1.0, 0.0, 0.3231, 0.521, 1.0, 0.0, 0.3231, 0.521, 1.0, 0.0, 0.3613, 0.5841, 1.0, 0.0, 0.3613, 0.5841, 1.0, 0.0, 0.3613, 0.5841, 1.0, 0.0, 0.3613, 0.5841, 1.0, 0.0, 0.3613, 0.5841, 1.0, 0.0, 0.3613, 0.5841, 1.0, 0.0, 0.3613, 0.5841, 1.0, 0.0, 0.4125, 0.6724, 1.0, 0.0, 0.4125, 0.6724, 1.0, 0.0, 0.4125, 0.6724, 1.0, 0.0, 0.4125, 0.6724, 1.0, 0.0, 0.3613, 0.5841, 1.0, 0.0, 0.3613, 0.5841, 1.0, 0.0, 0.3613, 0.5841, 1.0, 0.0, 0.3613, 0.5841, 1.0, 0.0, 0.3231, 0.521, 1.0, 0.0, 0.3231, 0.521, 1.0, 0.0, 0.3231, 0.521, 1.0, 0.0, 0.3231, 0.521, 1.0, 0.0, 0.3613, 0.5841, 1.0, 0.0, 0.3613, 0.5841, 1.0, 0.0, 0.3613, 0.5841, 1.0, 0.0, 0.3613, 0.5841, 1.0, 0.0, 0.3231, 0.521, 1.0, 0.0, 0.3231, 0.521, 1.0, 0.0, 0.3231, 0.521, 1.0, 0.0, 0.3231, 0.521, 1.0, 0.0, 0.3613, 0.5841, 1.0, 0.0, 0.3613, 0.5841, 1.0, 0.0, 0.3613, 0.5841, 1.0, 0.0, 0.3613, 0.5841, 1.0, 0.0, 0.3613, 0.5841, 1.0, 0.0, 0.3613, 0.5841, 1.0, 0.0, 0.3613, 0.5841, 1.0, 0.0, 0.3231, 0.521, 1.0, 0.0, 0.3231, 0.521, 1.0, 0.0, 0.3231, 0.521, 1.0, 0.0, 0.3231, 0.521, 1.0, 0.0, 0.3613, 0.5841, 1.0, 0.0, 0.3613, 0.5841, 1.0, 0.0, 0.3613, 0.5841, 1.0, 0.0, 0.3613, 0.5841, 1.0, 0.0, 0.3231, 0.521, 1.0, 0.0, 0.3231, 0.521, 1.0, 0.0, 0.3231, 0.521, 1.0, 0.0, 0.3231, 0.521, 1.0, 0.0, 0.4125, 0.6724, 1.0, 0.0, 0.4125, 0.6724, 1.0, 0.0, 0.4125, 0.6724, 1.0, 0.0, 0.4125, 0.6724, 1.0, 0.0, 0.4125, 0.6724, 1.0, 0.0, 0.3613, 0.5841, 1.0, 0.0, 0.3613, 0.5841, 1.0, 0.0, 0.3613, 0.5841, 1.0, 0.0, 0.3613, 0.5841, 1.0, 0.0, 0.3231, 0.521, 1.0, 0.0, 0.3231, 0.521, 1.0, 0.0, 0.3231, 0.521, 1.0, 0.0, 0.3231, 0.521, 1.0, 0.0, 0.3231, 0.521, 1.0, 0.0, 0.3231, 0.521, 1.0, 0.0, 0.3231, 0.521, 1.0, 0.0, 0.3231, 0.521, 1.0, 0.0, 0.3613, 0.5841, 1.0, 0.0, 0.3613, 0.5841, 1.0, 0.0, 0.3613, 0.5841, 1.0, 0.0, 0.3613, 0.5841, 1.0, 0.0, 0.3231, 0.521, 1.0, 0.0, 0.3231, 0.521, 1.0, 0.0, 0.3231, 0.521, 1.0, 0.0, 0.3231, 0.521, 1.0, 0.0, 0.4125, 0.6724, 1.0, 0.0, 0.4125, 0.6724, 1.0, 0.0, 0.4125, 0.6724, 1.0, 0.0, 0.4125, 0.6724, 1.0, 0.0, 0.4125, 0.6724, 1.0, 0.0, 0.3613, 0.5841, 1.0, 0.0, 0.3613, 0.5841, 1.0, 0.0, 0.3613, 0.5841, 1.0, 0.0, 0.3613, 0.5841, 1.0, 0.0, 0.3231, 0.521, 1.0, 0.0, 0.3231, 0.521, 1.0, 0.0, 0.3231, 0.521, 1.0, 0.0, 0.3231, 0.521, 1.0, 0.0, 0.3231, 0.521, 1.0, 0.0, 0.3231, 0.521, 1.0, 0.0, 0.3231, 0.521, 1.0, 0.0, 0.3231, 0.521, 1.0, 0.0, 0.3613, 0.5841, 1.0, 0.0, 0.3613, 0.5841, 1.0, 0.0, 0.3613, 0.5841, 1.0, 0.0, 0.3613, 0.5841, 1.0, 0.0, 0.3231, 0.521, 1.0, 0.0, 0.3231, 0.521, 1.0, 0.0, 0.3231, 0.521, 1.0, 0.0, 0.3231, 0.521, 1.0, 0.0, 0.4125, 0.6724, 1.0, 0.0, 0.4125, 0.6724, 1.0, 0.0, 0.4125, 0.6724, 1.0, 0.0, 0.4125, 0.6724, 1.0, 0.0, 0.4125, 0.6724, 1.0, 0.0, 0.3613, 0.5841, 1.0, 0.0, 0.3613, 0.5841, 1.0, 0.0, 0.3613, 0.5841, 1.0, 0.0, 0.3613, 0.5841, 1.0, 0.0, 0.3231, 0.521, 1.0, 0.0, 0.3231, 0.521, 1.0, 0.0, 0.3231, 0.521, 1.0, 0.0, 0.3231, 0.521, 1.0, 0.0, 0.3231, 0.521, 1.0, 0.0, 0.3231, 0.521, 1.0, 0.0, 0.3231, 0.521, 1.0, 0.0, 0.3231, 0.521, 1.0, 0.0, 0.3613, 0.5841, 1.0, 0.0, 0.3613, 0.5841, 1.0, 0.0, 0.3613, 0.5841, 1.0, 0.0, 0.3613, 0.5841, 1.0, 0.0, 0.3231, 0.521, 1.0, 0.0, 0.3231, 0.521, 1.0, 0.0, 0.3231, 0.521, 1.0, 0.0, 0.3231, 0.521, 1.0, 0.0, 0.4125, 0.6724, 1.0, 0.0, 0.4125, 0.6724, 1.0, 0.0, 0.4125, 0.6724, 1.0, 0.0, 0.4125, 0.6724, 1.0, 0.0, 0.4125, 0.6724, 1.0, 0.0, 0.3613, 0.5841, 1.0, 0.0, 0.3613, 0.5841, 1.0, 0.0, 0.3613, 0.5841, 1.0, 0.0, 0.3613, 0.5841, 1.0, 0.0, 0.3231, 0.521, 1.0, 0.0, 0.3231, 0.521, 1.0, 0.0, 0.3231, 0.521, 1.0, 0.0, 0.3231, 0.521, 1.0, 0.0, 0.2874, 0.4621, 1.0, 0.0, 0.2874, 0.4621, 1.0, 0.0, 0.2874, 0.4621, 1.0, 0.0, 0.2874, 0.4621, 1.0, 0.0, 0.2705, 0.4342, 1.0, 0.0, 0.2705, 0.4342, 1.0, 0.0, 0.2705, 0.4342, 1.0, 0.0, 0.2705, 0.4342, 1.0, 0.0, 0.2346, 0.3813, 1.0, 0.0, 0.2346, 0.3813, 1.0, 0.0, 0.2346, 0.3813, 1.0, 0.0, 0.2346, 0.3813, 1.0, 0.0, 0.2705, 0.4342, 1.0, 0.0, 0.2705, 0.4342, 1.0, 0.0, 0.2705, 0.4342, 1.0, 0.0, 0.2705, 0.4342, 1.0, 0.0, 0.2961, 0.4793, 1.0, 0.0, 0.2961, 0.4793, 1.0, 0.0, 0.2961, 0.4793, 1.0, 0.0, 0.2961, 0.4793, 1.0, 0.0, 0.2961, 0.4793, 1.0, 0.0, 0.2961, 0.4793, 1.0, 0.0, 0.2961, 0.4793, 1.0, 0.0, 0.2961, 0.4793, 1.0, 0.0, 0.2961, 0.4793, 1.0, 0.0, 0.2961, 0.4793, 1.0, 0.0, 0.2961, 0.4793, 1.0, 0.0, 0.2961, 0.4793, 1.0, 0.0, 0.2961, 0.4793, 1.0, 0.0, 0.2961, 0.4793, 1.0, 0.0, 0.2961, 0.4793, 1.0, 0.0, 0.2961, 0.4793, 1.0, 0.0, 0.2346, 0.3813, 1.0, 0.0, 0.2346, 0.3813, 1.0, 0.0, 0.2346, 0.3813, 1.0, 0.0, 0.2346, 0.3813, 1.0, 0.0, 0.2346, 0.3813, 1.0, 0.0, 0.2346, 0.3813, 1.0, 0.0, 0.2346, 0.3813, 1.0, 0.0, 0.2346, 0.3813, 1.0, 0.0, 0.2705, 0.4342, 1.0, 0.0, 0.2705, 0.4342, 1.0, 0.0, 0.2705, 0.4342, 1.0, 0.0, 0.2705, 0.4342, 1.0, 0.0, 0.2705, 0.4342, 1.0, 0.0, 0.2705, 0.4342, 1.0, 0.0, 0.2705, 0.4342, 1.0, 0.0, 0.2705, 0.4342, 1.0, 0.0, 0.2705, 0.4342, 1.0, 0.0, 0.2705, 0.4342, 1.0, 0.0, 0.2705, 0.4342, 1.0, 0.0, 0.2705, 0.4342, 1.0, 0.0, 0.2705, 0.4342, 1.0, 0.0, 0.2705, 0.4342, 1.0, 0.0, 0.2705, 0.4342, 1.0, 0.0, 0.2705, 0.4342, 1.0, 0.0, 0.2346, 0.3813, 1.0, 0.0, 0.2346, 0.3813, 1.0, 0.0, 0.2346, 0.3813, 1.0, 0.0, 0.2346, 0.3813, 1.0, 0.0, 0.2705, 0.4342, 1.0, 0.0, 0.2705, 0.4342, 1.0, 0.0, 0.2705, 0.4342, 1.0, 0.0, 0.2705, 0.4342, 1.0, 0.0, 0.2705, 0.4342, 1.0, 0.0, 0.2705, 0.4342, 1.0, 0.0, 0.2705, 0.4342, 1.0, 0.0, 0.2705, 0.4342, 1.0, 0.0, 0.1845, 0.2961, 1.0, 0.0, 0.1845, 0.2961, 1.0, 0.0, 0.1845, 0.2961, 1.0, 0.0, 0.1845, 0.2961, 1.0, 0.0, 0.1845, 0.2961, 1.0, 0.0, 0.1845, 0.2961, 1.0, 0.0, 0.1845, 0.2961, 1.0, 0.0, 0.1845, 0.2961, 1.0, 0.0, 0.1845, 0.2961, 1.0, 0.0, 0.1845, 0.2961, 1.0, 0.0, 0.1845, 0.2961, 1.0, 0.0, 0.1845, 0.2961, 1.0, 0.0, 0.1845, 0.2961, 1.0, 0.0, 0.1845, 0.2961, 1.0, 0.0, 0.1845, 0.2961, 1.0, 0.0, 0.1845, 0.2961, 1.0, 0.0, 0.1845, 0.2961, 1.0, 0.0, 0.1845, 0.2961, 1.0, 0.0, 0.1845, 0.2961, 1.0, 0.0, 0.1845, 0.2961, 1.0, 0.0, 0.1845, 0.2961, 1.0, 0.0, 0.1845, 0.2961, 1.0, 0.0, 0.1845, 0.2961, 1.0, 0.0, 0.1845, 0.2961, 1.0, 0.0, 0.1845, 0.2961, 1.0, 0.0, 0.1845, 0.2961, 1.0, 0.0, 0.1845, 0.2961, 1.0, 0.0, 0.1845, 0.2961, 1.0, 0.0, 0.1845, 0.2961, 1.0, 0.0, 0.1845, 0.2961, 1.0, 0.0, 0.1845, 0.2961, 1.0, 0.0, 0.1845, 0.2961, 1.0, 0.0, 0.1845, 0.2961, 1.0, 0.0, 0.1845, 0.2961, 1.0, 0.0, 0.1845, 0.2961, 1.0, 0.0, 0.1845, 0.2961, 1.0, 0.0, 0.1845, 0.2961, 1.0, 0.0, 0.1845, 0.2961, 1.0, 0.0, 0.1845, 0.2961, 1.0, 0.0, 0.1845, 0.2961, 1.0, 0.0, 0.1845, 0.2961, 1.0, 0.0, 0.1845, 0.2961, 1.0, 0.0, 0.1845, 0.2961, 1.0, 0.0, 0.1845, 0.2961, 1.0, 0.0, 0.1845, 0.2961, 1.0, 0.0, 0.1845, 0.2961, 1.0, 0.0, 0.1845, 0.2961, 1.0, 0.0, 0.1845, 0.2961, 1.0, 0.0, 0.1845, 0.2961, 1.0, 0.0, 0.1845, 0.2961, 1.0, 0.0, 0.1845, 0.2961, 1.0, 0.0, 0.1845, 0.2961, 1.0, 0.0, 0.1845, 0.2961, 1.0, 0.0, 0.1845, 0.2961, 1.0, 0.0, 0.1845, 0.2961, 1.0, 0.0, 0.1845, 0.2961, 1.0, 0.0, 0.1845, 0.2961, 1.0, 0.0, 0.1845, 0.2961, 1.0, 0.0, 0.1845, 0.2961, 1.0, 0.0, 0.1845, 0.2961, 1.0, 0.0, 0.1845, 0.2961, 1.0, 0.0, 0.1845, 0.2961, 1.0, 0.0, 0.1845, 0.2961, 1.0, 0.0, 0.1845, 0.2961, 1.0, 0.0, 0.4735, 0.7682, 1.0, 0.0, 0.4735, 0.7682, 1.0, 0.0, 0.4735, 0.7682, 1.0, 0.0, 0.4735, 0.7682, 1.0, 0.0, 0.4735, 0.7682, 1.0, 0.0, 0.4735, 0.7682, 1.0, 0.0, 0.4735, 0.7682, 1.0, 0.0, 0.4735, 0.7682, 1.0, 0.0, 0.4735, 0.7682, 1.0, 0.0, 0.4735, 0.7682, 1.0, 0.0, 0.4735, 0.7682, 1.0, 0.0, 0.4735, 0.7682, 1.0, 0.0, 0.4735, 0.7682, 1.0, 0.0, 0.4735, 0.7682, 1.0, 0.0, 0.4735, 0.7682, 1.0, 0.0, 0.4735, 0.7682, 1.0, 0.0, 0.4735, 0.7682, 1.0, 0.0, 0.4735, 0.7682, 1.0, 0.0, 0.4735, 0.7682, 1.0, 0.0, 0.4735, 0.7682, 1.0, 0.0, 0.4735, 0.7682, 1.0, 0.0, 0.4735, 0.7682, 1.0, 0.0, 0.4735, 0.7682, 1.0, 0.0, 0.4735, 0.7682, 1.0, 0.0, 0.4735, 0.7682, 1.0, 0.0, 0.4735, 0.7682, 1.0, 0.0, 0.4735, 0.7682, 1.0, 0.0, 0.4735, 0.7682, 1.0, 0.0, 0.4735, 0.7682, 1.0, 0.0, 0.4735, 0.7682, 1.0, 0.0, 0.4735, 0.7682, 1.0, 0.0, 0.4735, 0.7682, 1.0, 0.0, 0.4735, 0.7682, 1.0, 0.0, 0.4735, 0.7682, 1.0, 0.0, 0.4735, 0.7682, 1.0, 0.0, 0.4735, 0.7682, 1.0, 0.0, 0.4735, 0.7682, 1.0, 0.0, 0.4735, 0.7682, 1.0, 0.0, 0.4735, 0.7682, 1.0, 0.0, 0.4735, 0.7682, 1.0])
me_sphere.use_remesh_preserve_volume = False
me_sphere.use_remesh_preserve_attributes = False
me_sphere.use_mirror_vertex_groups = False
me_sphere.use_paint_bone_selection = False
me_sphere.use_paint_mask = True
me_sphere.update()
me_sphere_001 = bpy.data.meshes.new('Sphere.001')
me_sphere_001.from_pydata([(-0.01929, 0.001605, -0.157), (0.01176, 0.001605, 0.123), (0.04592, 0.001605, 0.1216), (0.07776, 0.001605, 0.1159), (0.1051, 0.001605, 0.1042), (0.1261, 0.001605, 0.08551), (0.1393, 0.001605, 0.06007), (0.1407, 0.001605, 0.02796), (0.1222, 0.001605, -0.01256), (0.08759, 0.001605, -0.05617), (0.05481, 0.001605, -0.1055), (0.03821, 0.001605, -0.1567), (0.02479, 0.001605, -0.1992), (0.04454, 0.01035, 0.1216), (0.07509, 0.01851, 0.1159), (0.1013, 0.02551, 0.1042), (0.1214, 0.03088, 0.08551), (0.1341, 0.03426, 0.06007), (0.1355, 0.03463, 0.02796), (0.1177, 0.02992, -0.01256), (0.0845, 0.02112, -0.05618), (0.05301, 0.01296, -0.1056), (0.03704, 0.008998, -0.1568), (0.02413, 0.006858, -0.1992), (0.0405, 0.0184, 0.1216), (0.06728, 0.03404, 0.1159), (0.09028, 0.04748, 0.1042), (0.1079, 0.05779, 0.08551), (0.119, 0.06427, 0.06007), (0.1202, 0.06498, 0.02795), (0.1046, 0.05593, -0.01256), (0.07548, 0.03904, -0.0562), (0.04775, 0.02338, -0.1056), (0.03361, 0.01579, -0.1568), (0.02221, 0.01168, -0.1992), (0.03413, 0.02508, 0.1216), (0.05498, 0.04695, 0.1159), (0.07288, 0.06573, 0.1042), (0.08662, 0.08014, 0.08551), (0.09526, 0.0892, 0.06007), (0.09618, 0.09019, 0.02795), (0.08402, 0.07754, -0.01257), (0.06127, 0.05392, -0.05623), (0.03948, 0.03203, -0.1056), (0.02822, 0.02141, -0.1568), (0.01918, 0.01567, -0.1992), (0.02595, 0.02986, 0.1216), (0.03918, 0.05618, 0.1159), (0.05053, 0.07879, 0.1042), (0.05925, 0.09614, 0.08551), (0.06473, 0.107, 0.06007), (0.06531, 0.1082, 0.02795), (0.05754, 0.09298, -0.01258), (0.04302, 0.06456, -0.05627), (0.02886, 0.0382, -0.1057), (0.0213, 0.02542, -0.1568), (0.01529, 0.01852, -0.1992), (0.01662, 0.03235, 0.1216), (0.02115, 0.06099, 0.1159), (0.02504, 0.08559, 0.1042), (0.02803, 0.1045, 0.08551), (0.0299, 0.1163, 0.06007), (0.03009, 0.1176, 0.02795), (0.02736, 0.101, -0.0126), (0.02223, 0.07008, -0.05632), (0.01677, 0.0414, -0.1058), (0.01343, 0.02749, -0.1569), (0.01088, 0.01998, -0.1992), (0.006897, 0.03235, 0.1216), (0.002366, 0.06099, 0.1159), (-0.001524, 0.08559, 0.1042), (-0.00451, 0.1045, 0.08551), (-0.006386, 0.1163, 0.06007), (-0.006599, 0.1176, 0.02795), (-0.004082, 0.101, -0.01261), (0.0005708, 0.07006, -0.05637), (0.004181, 0.04137, -0.1059), (0.005246, 0.02745, -0.1569), (0.006289, 0.01996, -0.1991), (-0.002433, 0.02986, 0.1216), (-0.01566, 0.05618, 0.1159), (-0.02701, 0.07879, 0.1042), (-0.03573, 0.09614, 0.08551), (-0.04121, 0.107, 0.06007), (-0.0418, 0.1082, 0.02795), (-0.03424, 0.09293, -0.01262), (-0.02019, 0.06449, -0.05641), (-0.007878, 0.03812, -0.1059), (-0.002586, 0.02533, -0.1569), (0.001899, 0.01844, -0.1991), (-0.01061, 0.02508, 0.1216), (-0.03146, 0.04695, 0.1159), (-0.04936, 0.06573, 0.1042), (-0.0631, 0.08014, 0.08551), (-0.07174, 0.0892, 0.06007), (-0.07266, 0.09016, 0.02795), (-0.06067, 0.07747, -0.01263), (-0.03839, 0.05383, -0.05646), (-0.01844, 0.03193, -0.106), (-0.009437, 0.0213, -0.157), (-0.00194, 0.01558, -0.1991), (-0.01698, 0.0184, 0.1216), (-0.04376, 0.03404, 0.1159), (-0.06676, 0.04748, 0.1042), (-0.08441, 0.05779, 0.08551), (-0.0955, 0.06427, 0.06007), (-0.09668, 0.06495, 0.02795), (-0.08124, 0.05587, -0.01264), (-0.05254, 0.03896, -0.05649), (-0.02665, 0.02329, -0.1061), (-0.01476, 0.01568, -0.157), (-0.004922, 0.01159, -0.1991), (-0.02102, 0.01035, 0.1216), (-0.05157, 0.01851, 0.1159), (-0.0778, 0.02551, 0.1042), (-0.09793, 0.03088, 0.08551), (-0.1106, 0.03426, 0.06007), (-0.1119, 0.03461, 0.02795), (-0.09429, 0.02988, -0.01265), (-0.06152, 0.02107, -0.05651), (-0.03185, 0.0129, -0.1061), (-0.01813, 0.008935, -0.157), (-0.00681, 0.006805, -0.1991), (-0.0224, 0.001605, 0.1216), (-0.05424, 0.001605, 0.1159), (-0.08158, 0.001605, 0.1042), (-0.1026, 0.001605, 0.08551), (-0.1157, 0.001605, 0.06007), (-0.1171, 0.001605, 0.02795), (-0.09876, 0.001605, -0.01265), (-0.06459, 0.001605, -0.05652), (-0.03363, 0.001605, -0.1061), (-0.007456, 0.001605, -0.1991), (0.008296, 0.001605, -0.2229), (-0.2052, -0.1101, 0.2002), (-0.2346, -0.1101, 0.1708), (-0.2199, -0.1101, 0.1962), (-0.2307, -0.1101, 0.1855), (-0.2052, -0.04232, 0.2002), (-0.2052, 0.001599, 0.1708), (-0.2346, -0.04232, 0.1708), (-0.2052, -0.02039, 0.1963), (-0.2199, -0.04232, 0.1963), (-0.2193, -0.02132, 0.1924), (-0.2199, -0.004269, 0.1708), (-0.2052, -0.004269, 0.1855), (-0.2193, -0.009969, 0.1848), (-0.2307, -0.04232, 0.1855), (-0.2307, -0.02039, 0.1708), (-0.2269, -0.02132, 0.1848), (-0.2346, -0.1101, -0.2568), (-0.2052, -0.1101, -0.2862), (-0.2307, -0.1101, -0.2715), (-0.2199, -0.1101, -0.2822), (-0.2052, 0.001599, -0.2568), (-0.2052, -0.04232, -0.2862), (-0.2346, -0.04232, -0.2568), (-0.2052, -0.004269, -0.2715), (-0.2199, -0.004269, -0.2568), (-0.2193, -0.009969, -0.2708), (-0.2199, -0.04232, -0.2823), (-0.2052, -0.02039, -0.2823), (-0.2193, -0.02132, -0.2784), (-0.2307, -0.02039, -0.2568), (-0.2307, -0.04232, -0.2715), (-0.2269, -0.02132, -0.2708), (0.2518, -0.1101, 0.1708), (0.2223, -0.1101, 0.2002), (0.2478, -0.1101, 0.1855), (0.237, -0.1101, 0.1962), (0.2223, 0.001599, 0.1708), (0.2223, -0.04232, 0.2002), (0.2518, -0.04232, 0.1708), (0.2223, -0.004269, 0.1855), (0.237, -0.004269, 0.1708), (0.2364, -0.009969, 0.1848), (0.237, -0.04232, 0.1963), (0.2223, -0.02039, 0.1963), (0.2364, -0.02132, 0.1924), (0.2478, -0.02039, 0.1708), (0.2478, -0.04232, 0.1855), (0.244, -0.02132, 0.1848), (0.2223, -0.1101, -0.2862), (0.2518, -0.1101, -0.2568), (0.237, -0.1101, -0.2822), (0.2478, -0.1101, -0.2715), (0.2223, 0.001599, -0.2568), (0.2518, -0.04232, -0.2568), (0.2223, -0.04232, -0.2862), (0.237, -0.004269, -0.2568), (0.2223, -0.004269, -0.2715), (0.2364, -0.009969, -0.2708), (0.2478, -0.04232, -0.2715), (0.2478, -0.02039, -0.2568), (0.244, -0.02132, -0.2708), (0.2223, -0.02039, -0.2823), (0.237, -0.04232, -0.2823), (0.2364, -0.02132, -0.2784), (-0.2004, -0.1175, 0.1947), (-0.2291, -0.1175, 0.1659), (-0.2149, -0.1175, 0.191), (-0.2254, -0.1175, 0.1804), (-0.2291, -0.1175, -0.2519), (-0.2004, -0.1175, -0.2807), (-0.2254, -0.1175, -0.2664), (-0.2149, -0.1175, -0.277), (0.2463, -0.1175, 0.1659), (0.2175, -0.1175, 0.1947), (0.2425, -0.1175, 0.1804), (0.232, -0.1175, 0.191), (0.2175, -0.1175, -0.2807), (0.2463, -0.1175, -0.2519), (0.232, -0.1175, -0.277), (0.2425, -0.1175, -0.2664), (-0.1923, -0.122, 0.1856), (-0.22, -0.122, 0.1579), (-0.2065, -0.122, 0.1822), (-0.2166, -0.122, 0.172), (-0.22, -0.122, -0.2439), (-0.1923, -0.122, -0.2716), (-0.2166, -0.122, -0.258), (-0.2065, -0.122, -0.2682), (0.2371, -0.122, 0.1579), (0.2095, -0.122, 0.1856), (0.2337, -0.122, 0.172), (0.2236, -0.122, 0.1822), (0.2095, -0.122, -0.2716), (0.2371, -0.122, -0.2439), (0.2236, -0.122, -0.2682), (0.2337, -0.122, -0.258), (0.008573, 0.001599, -0.2568), (0.008573, 0.001599, 0.1708), (0.2223, 0.001599, -0.043), (-0.2052, 0.001599, -0.043)], [], [(6, 17, 16, 5), (11, 22, 21, 10), (4, 15, 14, 3), (9, 20, 19, 8), (7, 18, 17, 6), (12, 23, 22, 11), (5, 16, 15, 4), (10, 21, 20, 9), (3, 14, 13, 2), (8, 19, 18, 7), (14, 25, 24, 13), (19, 30, 29, 18), (17, 28, 27, 16), (22, 33, 32, 21), (15, 26, 25, 14), (20, 31, 30, 19), (18, 29, 28, 17), (23, 34, 33, 22), (16, 27, 26, 15), (21, 32, 31, 20), (29, 40, 39, 28), (34, 45, 44, 33), (27, 38, 37, 26), (32, 43, 42, 31), (25, 36, 35, 24), (30, 41, 40, 29), (28, 39, 38, 27), (33, 44, 43, 32), (26, 37, 36, 25), (31, 42, 41, 30), (37, 48, 47, 36), (42, 53, 52, 41), (40, 51, 50, 39), (45, 56, 55, 44), (38, 49, 48, 37), (43, 54, 53, 42), (36, 47, 46, 35), (41, 52, 51, 40), (39, 50, 49, 38), (44, 55, 54, 43), (52, 63, 62, 51), (50, 61, 60, 49), (55, 66, 65, 54), (48, 59, 58, 47), (53, 64, 63, 52), (51, 62, 61, 50), (56, 67, 66, 55), (49, 60, 59, 48), (54, 65, 64, 53), (47, 58, 57, 46), (60, 71, 70, 59), (65, 76, 75, 64), (58, 69, 68, 57), (63, 74, 73, 62), (61, 72, 71, 60), (66, 77, 76, 65), (59, 70, 69, 58), (64, 75, 74, 63), (62, 73, 72, 61), (67, 78, 77, 66), (75, 86, 85, 74), (73, 84, 83, 72), (78, 89, 88, 77), (71, 82, 81, 70), (76, 87, 86, 75), (69, 80, 79, 68), (74, 85, 84, 73), (72, 83, 82, 71), (77, 88, 87, 76), (70, 81, 80, 69), (83, 94, 93, 82), (88, 99, 98, 87), (81, 92, 91, 80), (86, 97, 96, 85), (84, 95, 94, 83), (89, 100, 99, 88), (82, 93, 92, 81), (87, 98, 97, 86), (80, 91, 90, 79), (85, 96, 95, 84), (98, 109, 108, 97), (91, 102, 101, 90), (96, 107, 106, 95), (94, 105, 104, 93), (99, 110, 109, 98), (92, 103, 102, 91), (97, 108, 107, 96), (95, 106, 105, 94), (100, 111, 110, 99), (93, 104, 103, 92), (106, 117, 116, 105), (111, 122, 121, 110), (104, 115, 114, 103), (109, 120, 119, 108), (102, 113, 112, 101), (107, 118, 117, 106), (105, 116, 115, 104), (110, 121, 120, 109), (103, 114, 113, 102), (108, 119, 118, 107), (114, 125, 124, 113), (119, 130, 129, 118), (117, 128, 127, 116), (115, 126, 125, 114), (120, 131, 130, 119), (113, 124, 123, 112), (118, 129, 128, 117), (116, 127, 126, 115), (2, 13, 1), (133, 23, 12), (133, 34, 23), (13, 24, 1), (133, 45, 34), (24, 35, 1), (35, 46, 1), (133, 56, 45), (133, 67, 56), (46, 57, 1), (133, 78, 67), (57, 68, 1), (68, 79, 1), (133, 89, 78), (79, 90, 1), (133, 100, 89), (133, 111, 100), (90, 101, 1), (101, 112, 1), (133, 122, 111), (121, 0, 131, 120), (112, 123, 1), (122, 132, 0, 121), (133, 132, 122), (187, 172, 166, 183), (171, 138, 134, 167), (155, 188, 182, 151), (138, 141, 143, 142), (141, 145, 146, 143), (139, 144, 146, 145), (144, 148, 149, 146), (140, 147, 149, 148), (147, 142, 143, 149), (143, 146, 149), (154, 157, 159, 158), (157, 161, 162, 159), (155, 160, 162, 161), (160, 164, 165, 162), (156, 163, 165, 164), (163, 158, 159, 165), (159, 162, 165), (170, 173, 175, 174), (173, 177, 178, 175), (171, 176, 178, 177), (176, 180, 181, 178), (172, 179, 181, 180), (179, 174, 175, 181), (175, 178, 181), (186, 189, 191, 190), (189, 193, 194, 191), (187, 192, 194, 193), (192, 196, 197, 194), (188, 195, 197, 196), (195, 190, 191, 197), (191, 194, 197), (134, 138, 142, 136), (136, 142, 147, 137), (137, 147, 140, 135), (139, 233, 154, 158, 144), (144, 158, 163, 148), (148, 163, 156, 140), (155, 151, 153, 160), (160, 153, 152, 164), (164, 152, 150, 156), (154, 230, 186, 190, 157), (157, 190, 195, 161), (161, 195, 188, 155), (187, 183, 185, 192), (192, 185, 184, 196), (196, 184, 182, 188), (186, 232, 170, 174, 189), (189, 174, 179, 193), (193, 179, 172, 187), (171, 167, 169, 176), (176, 169, 168, 180), (180, 168, 166, 172), (170, 231, 139, 145, 173), (173, 145, 141, 177), (177, 141, 138, 171), (140, 156, 150, 135), (166, 168, 208, 206), (135, 150, 202, 199), (182, 184, 212, 210), (152, 153, 205, 204), (136, 137, 201, 200), (184, 185, 213, 212), (168, 169, 209, 208), (183, 166, 206, 211), (151, 182, 210, 203), (153, 151, 203, 205), (169, 167, 207, 209), (185, 183, 211, 213), (134, 136, 200, 198), (167, 134, 198, 207), (137, 135, 199, 201), (150, 152, 204, 202), (204, 205, 221, 220), (209, 207, 223, 225), (211, 206, 222, 227), (203, 210, 226, 219), (205, 203, 219, 221), (201, 199, 215, 217), (210, 212, 228, 226), (207, 198, 214, 223), (200, 201, 217, 216), (212, 213, 229, 228), (213, 211, 227, 229), (199, 202, 218, 215), (198, 200, 216, 214), (202, 204, 220, 218), (206, 208, 224, 222), (208, 209, 225, 224), (129, 130, 131, 0, 132, 133, 230, 154, 233), (8, 232, 186, 230, 133, 12, 11, 10, 9), (2, 1, 231, 170, 232, 8, 7, 6, 5, 4, 3), (123, 124, 125, 126, 127, 128, 129, 233, 139, 231, 1)])
_ca = me_sphere_001.color_attributes.new('Col', 'BYTE_COLOR', 'CORNER')
_ca.data.foreach_set('color', [0.0, 0.3564, 0.5711, 1.0, 0.0, 0.3564, 0.5711, 1.0, 0.0, 0.3564, 0.5711, 1.0, 0.0, 0.3564, 0.5711, 1.0, 0.0, 0.4969, 0.807, 1.0, 0.0, 0.4969, 0.807, 1.0, 0.0, 0.4969, 0.807, 1.0, 0.0, 0.4969, 0.807, 1.0, 0.0, 0.2961, 0.4793, 1.0, 0.0, 0.2961, 0.4793, 1.0, 0.0, 0.2961, 0.4793, 1.0, 0.0, 0.2961, 0.4793, 1.0, 0.0, 0.4397, 0.7084, 1.0, 0.0, 0.4397, 0.7084, 1.0, 0.0, 0.4397, 0.7084, 1.0, 0.0, 0.4397, 0.7084, 1.0, 0.0, 0.3763, 0.6038, 1.0, 0.0, 0.3763, 0.6038, 1.0, 0.0, 0.3763, 0.6038, 1.0, 0.0, 0.3763, 0.6038, 1.0, 0.0, 0.5271, 0.8469, 1.0, 0.0, 0.5271, 0.8469, 1.0, 0.0, 0.5271, 0.8469, 1.0, 0.0, 0.5271, 0.8469, 1.0, 0.0, 0.3278, 0.521, 1.0, 0.0, 0.3278, 0.521, 1.0, 0.0, 0.3278, 0.521, 1.0, 0.0, 0.3278, 0.521, 1.0, 0.0, 0.4621, 0.7454, 1.0, 0.0, 0.4621, 0.7454, 1.0, 0.0, 0.4621, 0.7454, 1.0, 0.0, 0.4621, 0.7454, 1.0, 0.0, 0.2623, 0.4179, 1.0, 0.0, 0.2623, 0.4179, 1.0, 0.0, 0.2623, 0.4179, 1.0, 0.0, 0.2623, 0.4179, 1.0, 0.0, 0.4072, 0.6584, 1.0, 0.0, 0.4072, 0.6584, 1.0, 0.0, 0.4072, 0.6584, 1.0, 0.0, 0.4072, 0.6584, 1.0, 0.0, 0.2623, 0.4179, 1.0, 0.0, 0.2623, 0.4179, 1.0, 0.0, 0.2623, 0.4179, 1.0, 0.0, 0.2623, 0.4179, 1.0, 0.0, 0.4072, 0.6584, 1.0, 0.0, 0.4072, 0.6584, 1.0, 0.0, 0.4072, 0.6584, 1.0, 0.0, 0.4072, 0.6584, 1.0, 0.0, 0.3564, 0.5711, 1.0, 0.0, 0.3564, 0.5711, 1.0, 0.0, 0.3564, 0.5711, 1.0, 0.0, 0.3564, 0.5711, 1.0, 0.0, 0.4969, 0.807, 1.0, 0.0, 0.4969, 0.807, 1.0, 0.0, 0.4969, 0.807, 1.0, 0.0, 0.4969, 0.807, 1.0, 0.0, 0.2961, 0.4793, 1.0, 0.0, 0.2961, 0.4793, 1.0, 0.0, 0.2961, 0.4793, 1.0, 0.0, 0.2961, 0.4793, 1.0, 0.0, 0.4397, 0.7084, 1.0, 0.0, 0.4397, 0.7084, 1.0, 0.0, 0.4397, 0.7084, 1.0, 0.0, 0.4397, 0.7084, 1.0, 0.0, 0.3763, 0.6038, 1.0, 0.0, 0.3763, 0.6038, 1.0, 0.0, 0.3763, 0.6038, 1.0, 0.0, 0.3763, 0.6038, 1.0, 0.0, 0.5271, 0.8469, 1.0, 0.0, 0.5271, 0.8469, 1.0, 0.0, 0.5271, 0.8469, 1.0, 0.0, 0.5271, 0.8469, 1.0, 0.0, 0.3278, 0.521, 1.0, 0.0, 0.3278, 0.521, 1.0, 0.0, 0.3278, 0.521, 1.0, 0.0, 0.3278, 0.521, 1.0, 0.0, 0.4621, 0.7454, 1.0, 0.0, 0.4621, 0.7454, 1.0, 0.0, 0.4621, 0.7454, 1.0, 0.0, 0.4621, 0.7454, 1.0, 0.0, 0.3763, 0.6038, 1.0, 0.0, 0.3763, 0.6038, 1.0, 0.0, 0.3763, 0.6038, 1.0, 0.0, 0.3763, 0.6038, 1.0, 0.0, 0.5271, 0.8469, 1.0, 0.0, 0.5271, 0.8469, 1.0, 0.0, 0.5271, 0.8469, 1.0, 0.0, 0.5271, 0.8469, 1.0, 0.0, 0.3278, 0.521, 1.0, 0.0, 0.3278, 0.521, 1.0, 0.0, 0.3278, 0.521, 1.0, 0.0, 0.3278, 0.521, 1.0, 0.0, 0.4621, 0.7454, 1.0, 0.0, 0.4621, 0.7454, 1.0, 0.0, 0.4621, 0.7454, 1.0, 0.0, 0.4621, 0.7454, 1.0, 0.0, 0.2623, 0.4179, 1.0, 0.0, 0.2623, 0.4179, 1.0, 0.0, 0.2623, 0.4179, 1.0, 0.0, 0.2623, 0.4179, 1.0, 0.0, 0.4072, 0.6584, 1.0, 0.0, 0.4072, 0.6584, 1.0, 0.0, 0.4072, 0.6584, 1.0, 0.0, 0.4072, 0.6584, 1.0, 0.0, 0.3564, 0.5711, 1.0, 0.0, 0.3564, 0.5711, 1.0, 0.0, 0.3564, 0.5711, 1.0, 0.0, 0.3564, 0.5711, 1.0, 0.0, 0.4969, 0.807, 1.0, 0.0, 0.4969, 0.807, 1.0, 0.0, 0.4969, 0.807, 1.0, 0.0, 0.4969, 0.807, 1.0, 0.0, 0.2961, 0.4793, 1.0, 0.0, 0.2961, 0.4793, 1.0, 0.0, 0.2961, 0.4793, 1.0, 0.0, 0.2961, 0.4793, 1.0, 0.0, 0.4397, 0.7084, 1.0, 0.0, 0.4397, 0.7084, 1.0, 0.0, 0.4397, 0.7084, 1.0, 0.0, 0.4397, 0.7084, 1.0, 0.0, 0.2961, 0.4793, 1.0, 0.0, 0.2961, 0.4793, 1.0, 0.0, 0.2961, 0.4793, 1.0, 0.0, 0.2961, 0.4793, 1.0, 0.0, 0.4397, 0.7084, 1.0, 0.0, 0.4397, 0.7084, 1.0, 0.0, 0.4397, 0.7084, 1.0, 0.0, 0.4397, 0.7084, 1.0, 0.0, 0.3763, 0.6038, 1.0, 0.0, 0.3763, 0.6038, 1.0, 0.0, 0.3763, 0.6038, 1.0, 0.0, 0.3763, 0.6038, 1.0, 0.0, 0.5271, 0.8469, 1.0, 0.0, 0.5271, 0.8469, 1.0, 0.0, 0.5271, 0.8469, 1.0, 0.0, 0.5271, 0.8469, 1.0, 0.0, 0.3278, 0.521, 1.0, 0.0, 0.3278, 0.521, 1.0, 0.0, 0.3278, 0.521, 1.0, 0.0, 0.3278, 0.521, 1.0, 0.0, 0.4621, 0.7454, 1.0, 0.0, 0.4621, 0.7454, 1.0, 0.0, 0.4621, 0.7454, 1.0, 0.0, 0.4621, 0.7454, 1.0, 0.0, 0.2623, 0.4179, 1.0, 0.0, 0.2623, 0.4179, 1.0, 0.0, 0.2623, 0.4179, 1.0, 0.0, 0.2623, 0.4179, 1.0, 0.0, 0.4072, 0.6584, 1.0, 0.0, 0.4072, 0.6584, 1.0, 0.0, 0.4072, 0.6584, 1.0, 0.0, 0.4072, 0.6584, 1.0, 0.0, 0.3564, 0.5711, 1.0, 0.0, 0.3564, 0.5711, 1.0, 0.0, 0.3564, 0.5711, 1.0, 0.0, 0.3564, 0.5711, 1.0, 0.0, 0.4969, 0.807, 1.0, 0.0, 0.4969, 0.807, 1.0, 0.0, 0.4969, 0.807, 1.0, 0.0, 0.4969, 0.807, 1.0, 0.0, 0.4072, 0.6584, 1.0, 0.0, 0.4072, 0.6584, 1.0, 0.0, 0.4072, 0.6584, 1.0, 0.0, 0.4072, 0.6584, 1.0, 0.0, 0.3564, 0.5711, 1.0, 0.0, 0.3564, 0.5711, 1.0, 0.0, 0.3564, 0.5711, 1.0, 0.0, 0.3564, 0.5711, 1.0, 0.0, 0.4969, 0.807, 1.0, 0.0, 0.4969, 0.807, 1.0, 0.0, 0.4969, 0.807, 1.0, 0.0, 0.4969, 0.807, 1.0, 0.0, 0.2961, 0.4793, 1.0, 0.0, 0.2961, 0.4793, 1.0, 0.0, 0.2961, 0.4793, 1.0, 0.0, 0.2961, 0.4793, 1.0, 0.0, 0.4397, 0.7084, 1.0, 0.0, 0.4397, 0.7084, 1.0, 0.0, 0.4397, 0.7084, 1.0, 0.0, 0.4397, 0.7084, 1.0, 0.0, 0.3763, 0.6038, 1.0, 0.0, 0.3763, 0.6038, 1.0, 0.0, 0.3763, 0.6038, 1.0, 0.0, 0.3763, 0.6038, 1.0, 0.0, 0.5271, 0.8469, 1.0, 0.0, 0.5271, 0.8469, 1.0, 0.0, 0.5271, 0.8469, 1.0, 0.0, 0.5271, 0.8469, 1.0, 0.0, 0.3278, 0.521, 1.0, 0.0, 0.3278, 0.521, 1.0, 0.0, 0.3278, 0.521, 1.0, 0.0, 0.3278, 0.521, 1.0, 0.0, 0.4621, 0.7454, 1.0, 0.0, 0.4621, 0.7454, 1.0, 0.0, 0.4621, 0.7454, 1.0, 0.0, 0.4621, 0.7454, 1.0, 0.0, 0.2623, 0.4179, 1.0, 0.0, 0.2623, 0.4179, 1.0, 0.0, 0.2623, 0.4179, 1.0, 0.0, 0.2623, 0.4179, 1.0, 0.0, 0.3278, 0.521, 1.0, 0.0, 0.3278, 0.521, 1.0, 0.0, 0.3278, 0.521, 1.0, 0.0, 0.3278, 0.521, 1.0, 0.0, 0.4621, 0.7454, 1.0, 0.0, 0.4621, 0.7454, 1.0, 0.0, 0.4621, 0.7454, 1.0, 0.0, 0.4621, 0.7454, 1.0, 0.0, 0.2623, 0.4179, 1.0, 0.0, 0.2623, 0.4179, 1.0, 0.0, 0.2623, 0.4179, 1.0, 0.0, 0.2623, 0.4179, 1.0, 0.0, 0.4072, 0.6584, 1.0, 0.0, 0.4072, 0.6584, 1.0, 0.0, 0.4072, 0.6584, 1.0, 0.0, 0.4072, 0.6584, 1.0, 0.0, 0.3564, 0.5711, 1.0, 0.0, 0.3564, 0.5711, 1.0, 0.0, 0.3564, 0.5711, 1.0, 0.0, 0.3564, 0.5711, 1.0, 0.0, 0.4969, 0.807, 1.0, 0.0, 0.4969, 0.807, 1.0, 0.0, 0.4969, 0.807, 1.0, 0.0, 0.4969, 0.807, 1.0, 0.0, 0.2961, 0.4793, 1.0, 0.0, 0.2961, 0.4793, 1.0, 0.0, 0.2961, 0.4793, 1.0, 0.0, 0.2961, 0.4793, 1.0, 0.0, 0.4397, 0.7084, 1.0, 0.0, 0.4397, 0.7084, 1.0, 0.0, 0.4397, 0.7084, 1.0, 0.0, 0.4397, 0.7084, 1.0, 0.0, 0.3763, 0.6038, 1.0, 0.0, 0.3763, 0.6038, 1.0, 0.0, 0.3763, 0.6038, 1.0, 0.0, 0.3763, 0.6038, 1.0, 0.0, 0.5271, 0.8469, 1.0, 0.0, 0.5271, 0.8469, 1.0, 0.0, 0.5271, 0.8469, 1.0, 0.0, 0.5271, 0.8469, 1.0, 0.0, 0.4397, 0.7084, 1.0, 0.0, 0.4397, 0.7084, 1.0, 0.0, 0.4397, 0.7084, 1.0, 0.0, 0.4397, 0.7084, 1.0, 0.0, 0.3763, 0.6038, 1.0, 0.0, 0.3763, 0.6038, 1.0, 0.0, 0.3763, 0.6038, 1.0, 0.0, 0.3763, 0.6038, 1.0, 0.0, 0.5271, 0.8469, 1.0, 0.0, 0.5271, 0.8469, 1.0, 0.0, 0.5271, 0.8469, 1.0, 0.0, 0.5271, 0.8469, 1.0, 0.0, 0.3278, 0.521, 1.0, 0.0, 0.3278, 0.521, 1.0, 0.0, 0.3278, 0.521, 1.0, 0.0, 0.3278, 0.521, 1.0, 0.0, 0.4621, 0.7454, 1.0, 0.0, 0.4621, 0.7454, 1.0, 0.0, 0.4621, 0.7454, 1.0, 0.0, 0.4621, 0.7454, 1.0, 0.0, 0.2623, 0.4179, 1.0, 0.0, 0.2623, 0.4179, 1.0, 0.0, 0.2623, 0.4179, 1.0, 0.0, 0.2623, 0.4179, 1.0, 0.0, 0.4072, 0.6584, 1.0, 0.0, 0.4072, 0.6584, 1.0, 0.0, 0.4072, 0.6584, 1.0, 0.0, 0.4072, 0.6584, 1.0, 0.0, 0.3564, 0.5711, 1.0, 0.0, 0.3564, 0.5711, 1.0, 0.0, 0.3564, 0.5711, 1.0, 0.0, 0.3564, 0.5711, 1.0, 0.0, 0.4969, 0.807, 1.0, 0.0, 0.4969, 0.807, 1.0, 0.0, 0.4969, 0.807, 1.0, 0.0, 0.4969, 0.807, 1.0, 0.0, 0.2961, 0.4793, 1.0, 0.0, 0.2961, 0.4793, 1.0, 0.0, 0.2961, 0.4793, 1.0, 0.0, 0.2961, 0.4793, 1.0, 0.0, 0.3564, 0.5711, 1.0, 0.0, 0.3564, 0.5711, 1.0, 0.0, 0.3564, 0.5711, 1.0, 0.0, 0.3564, 0.5711, 1.0, 0.0, 0.4969, 0.807, 1.0, 0.0, 0.4969, 0.807, 1.0, 0.0, 0.4969, 0.807, 1.0, 0.0, 0.4969, 0.807, 1.0, 0.0, 0.2961, 0.4793, 1.0, 0.0, 0.2961, 0.4793, 1.0, 0.0, 0.2961, 0.4793, 1.0, 0.0, 0.2961, 0.4793, 1.0, 0.0, 0.4397, 0.7084, 1.0, 0.0, 0.4397, 0.7084, 1.0, 0.0, 0.4397, 0.7084, 1.0, 0.0, 0.4397, 0.7084, 1.0, 0.0, 0.3763, 0.6038, 1.0, 0.0, 0.3763, 0.6038, 1.0, 0.0, 0.3763, 0.6038, 1.0, 0.0, 0.3763, 0.6038, 1.0, 0.0, 0.5271, 0.8469, 1.0, 0.0, 0.5271, 0.8469, 1.0, 0.0, 0.5271, 0.8469, 1.0, 0.0, 0.5271, 0.8469, 1.0, 0.0, 0.3278, 0.521, 1.0, 0.0, 0.3278, 0.521, 1.0, 0.0, 0.3278, 0.521, 1.0, 0.0, 0.3278, 0.521, 1.0, 0.0, 0.4621, 0.7454, 1.0, 0.0, 0.4621, 0.7454, 1.0, 0.0, 0.4621, 0.7454, 1.0, 0.0, 0.4621, 0.7454, 1.0, 0.0, 0.2623, 0.4179, 1.0, 0.0, 0.2623, 0.4179, 1.0, 0.0, 0.2623, 0.4179, 1.0, 0.0, 0.2623, 0.4179, 1.0, 0.0, 0.4072, 0.6584, 1.0, 0.0, 0.4072, 0.6584, 1.0, 0.0, 0.4072, 0.6584, 1.0, 0.0, 0.4072, 0.6584, 1.0, 0.0, 0.4621, 0.7454, 1.0, 0.0, 0.4621, 0.7454, 1.0, 0.0, 0.4621, 0.7454, 1.0, 0.0, 0.4621, 0.7454, 1.0, 0.0, 0.2623, 0.4179, 1.0, 0.0, 0.2623, 0.4179, 1.0, 0.0, 0.2623, 0.4179, 1.0, 0.0, 0.2623, 0.4179, 1.0, 0.0, 0.4072, 0.6584, 1.0, 0.0, 0.4072, 0.6584, 1.0, 0.0, 0.4072, 0.6584, 1.0, 0.0, 0.4072, 0.6584, 1.0, 0.0, 0.3564, 0.5711, 1.0, 0.0, 0.3564, 0.5711, 1.0, 0.0, 0.3564, 0.5711, 1.0, 0.0, 0.3564, 0.5711, 1.0, 0.0, 0.4969, 0.807, 1.0, 0.0, 0.4969, 0.807, 1.0, 0.0, 0.4969, 0.807, 1.0, 0.0, 0.4969, 0.807, 1.0, 0.0, 0.2961, 0.4793, 1.0, 0.0, 0.2961, 0.4793, 1.0, 0.0, 0.2961, 0.4793, 1.0, 0.0, 0.2961, 0.4793, 1.0, 0.0, 0.4397, 0.7084, 1.0, 0.0, 0.4397, 0.7084, 1.0, 0.0, 0.4397, 0.7084, 1.0, 0.0, 0.4397, 0.7084, 1.0, 0.0, 0.3763, 0.6038, 1.0, 0.0, 0.3763, 0.6038, 1.0, 0.0, 0.3763, 0.6038, 1.0, 0.0, 0.3763, 0.6038, 1.0, 0.0, 0.5271, 0.8469, 1.0, 0.0, 0.5271, 0.8469, 1.0, 0.0, 0.5271, 0.8469, 1.0, 0.0, 0.5271, 0.8469, 1.0, 0.0, 0.3278, 0.521, 1.0, 0.0, 0.3278, 0.521, 1.0, 0.0, 0.3278, 0.521, 1.0, 0.0, 0.3278, 0.521, 1.0, 0.0, 0.3763, 0.6038, 1.0, 0.0, 0.3763, 0.6038, 1.0, 0.0, 0.3763, 0.6038, 1.0, 0.0, 0.3763, 0.6038, 1.0, 0.0, 0.5271, 0.8469, 1.0, 0.0, 0.5271, 0.8469, 1.0, 0.0, 0.5271, 0.8469, 1.0, 0.0, 0.5271, 0.8469, 1.0, 0.0, 0.3278, 0.521, 1.0, 0.0, 0.3278, 0.521, 1.0, 0.0, 0.3278, 0.521, 1.0, 0.0, 0.3278, 0.521, 1.0, 0.0, 0.4621, 0.7454, 1.0, 0.0, 0.4621, 0.7454, 1.0, 0.0, 0.4621, 0.7454, 1.0, 0.0, 0.4621, 0.7454, 1.0, 0.0, 0.2623, 0.4179, 1.0, 0.0, 0.2623, 0.4179, 1.0, 0.0, 0.2623, 0.4179, 1.0, 0.0, 0.2623, 0.4179, 1.0, 0.0, 0.4072, 0.6584, 1.0, 0.0, 0.4072, 0.6584, 1.0, 0.0, 0.4072, 0.6584, 1.0, 0.0, 0.4072, 0.6584, 1.0, 0.0, 0.3564, 0.5711, 1.0, 0.0, 0.3564, 0.5711, 1.0, 0.0, 0.3564, 0.5711, 1.0, 0.0, 0.3564, 0.5711, 1.0, 0.0, 0.4969, 0.807, 1.0, 0.0, 0.4969, 0.807, 1.0, 0.0, 0.4969, 0.807, 1.0, 0.0, 0.4969, 0.807, 1.0, 0.0, 0.2961, 0.4793, 1.0, 0.0, 0.2961, 0.4793, 1.0, 0.0, 0.2961, 0.4793, 1.0, 0.0, 0.2961, 0.4793, 1.0, 0.0, 0.4397, 0.7084, 1.0, 0.0, 0.4397, 0.7084, 1.0, 0.0, 0.4397, 0.7084, 1.0, 0.0, 0.4397, 0.7084, 1.0, 0.0, 0.2961, 0.4793, 1.0, 0.0, 0.2961, 0.4793, 1.0, 0.0, 0.2961, 0.4793, 1.0, 0.0, 0.2961, 0.4793, 1.0, 0.0, 0.4397, 0.7084, 1.0, 0.0, 0.4397, 0.7084, 1.0, 0.0, 0.4397, 0.7084, 1.0, 0.0, 0.4397, 0.7084, 1.0, 0.0, 0.3763, 0.6038, 1.0, 0.0, 0.3763, 0.6038, 1.0, 0.0, 0.3763, 0.6038, 1.0, 0.0, 0.3763, 0.6038, 1.0, 0.0, 0.3278, 0.521, 1.0, 0.0, 0.3278, 0.521, 1.0, 0.0, 0.3278, 0.521, 1.0, 0.0, 0.3278, 0.521, 1.0, 0.0, 0.4621, 0.7454, 1.0, 0.0, 0.4621, 0.7454, 1.0, 0.0, 0.4621, 0.7454, 1.0, 0.0, 0.4621, 0.7454, 1.0, 0.0, 0.2623, 0.4179, 1.0, 0.0, 0.2623, 0.4179, 1.0, 0.0, 0.2623, 0.4179, 1.0, 0.0, 0.2623, 0.4179, 1.0, 0.0, 0.4072, 0.6584, 1.0, 0.0, 0.4072, 0.6584, 1.0, 0.0, 0.4072, 0.6584, 1.0, 0.0, 0.4072, 0.6584, 1.0, 0.0, 0.3564, 0.5711, 1.0, 0.0, 0.3564, 0.5711, 1.0, 0.0, 0.3564, 0.5711, 1.0, 0.0, 0.3564, 0.5711, 1.0, 0.0, 0.2307, 0.3663, 1.0, 0.0, 0.2307, 0.3663, 1.0, 0.0, 0.2307, 0.3663, 1.0, 0.0, 0.6172, 1.0, 1.0, 0.0, 0.6172, 1.0, 1.0, 0.0, 0.6172, 1.0, 1.0, 0.0, 0.6172, 1.0, 1.0, 0.0, 0.6172, 1.0, 1.0, 0.0, 0.6172, 1.0, 1.0, 0.0, 0.2307, 0.3663, 1.0, 0.0, 0.2307, 0.3663, 1.0, 0.0, 0.2307, 0.3663, 1.0, 0.0, 0.6172, 1.0, 1.0, 0.0, 0.6172, 1.0, 1.0, 0.0, 0.6172, 1.0, 1.0, 0.0, 0.2307, 0.3663, 1.0, 0.0, 0.2307, 0.3663, 1.0, 0.0, 0.2307, 0.3663, 1.0, 0.0, 0.2307, 0.3663, 1.0, 0.0, 0.2307, 0.3663, 1.0, 0.0, 0.2307, 0.3663, 1.0, 0.0, 0.6172, 1.0, 1.0, 0.0, 0.6172, 1.0, 1.0, 0.0, 0.6172, 1.0, 1.0, 0.0, 0.6172, 1.0, 1.0, 0.0, 0.6172, 1.0, 1.0, 0.0, 0.6172, 1.0, 1.0, 0.0, 0.2307, 0.3663, 1.0, 0.0, 0.2307, 0.3663, 1.0, 0.0, 0.2307, 0.3663, 1.0, 0.0, 0.6172, 1.0, 1.0, 0.0, 0.6172, 1.0, 1.0, 0.0, 0.6172, 1.0, 1.0, 0.0, 0.2307, 0.3663, 1.0, 0.0, 0.2307, 0.3663, 1.0, 0.0, 0.2307, 0.3663, 1.0, 0.0, 0.2307, 0.3663, 1.0, 0.0, 0.2307, 0.3663, 1.0, 0.0, 0.2307, 0.3663, 1.0, 0.0, 0.6172, 1.0, 1.0, 0.0, 0.6172, 1.0, 1.0, 0.0, 0.6172, 1.0, 1.0, 0.0, 0.2307, 0.3663, 1.0, 0.0, 0.2307, 0.3663, 1.0, 0.0, 0.2307, 0.3663, 1.0, 0.0, 0.6172, 1.0, 1.0, 0.0, 0.6172, 1.0, 1.0, 0.0, 0.6172, 1.0, 1.0, 0.0, 0.6172, 1.0, 1.0, 0.0, 0.6172, 1.0, 1.0, 0.0, 0.6172, 1.0, 1.0, 0.0, 0.2307, 0.3663, 1.0, 0.0, 0.2307, 0.3663, 1.0, 0.0, 0.2307, 0.3663, 1.0, 0.0, 0.2307, 0.3663, 1.0, 0.0, 0.2307, 0.3663, 1.0, 0.0, 0.2307, 0.3663, 1.0, 0.0, 0.6172, 1.0, 1.0, 0.0, 0.6172, 1.0, 1.0, 0.0, 0.6172, 1.0, 1.0, 0.0, 0.4969, 0.807, 1.0, 0.0, 0.4969, 0.807, 1.0, 0.0, 0.4969, 0.807, 1.0, 0.0, 0.4969, 0.807, 1.0, 0.0, 0.2307, 0.3663, 1.0, 0.0, 0.2307, 0.3663, 1.0, 0.0, 0.2307, 0.3663, 1.0, 0.0, 0.5271, 0.8469, 1.0, 0.0, 0.5271, 0.8469, 1.0, 0.0, 0.5271, 0.8469, 1.0, 0.0, 0.5271, 0.8469, 1.0, 0.0, 0.6172, 1.0, 1.0, 0.0, 0.6172, 1.0, 1.0, 0.0, 0.6172, 1.0, 1.0, 0.0, 0.2874, 0.4621, 1.0, 0.0, 0.2874, 0.4621, 1.0, 0.0, 0.2874, 0.4621, 1.0, 0.0, 0.2874, 0.4621, 1.0, 0.0, 0.2874, 0.4621, 1.0, 0.0, 0.2874, 0.4621, 1.0, 0.0, 0.2874, 0.4621, 1.0, 0.0, 0.2874, 0.4621, 1.0, 0.0, 0.2874, 0.4621, 1.0, 0.0, 0.2874, 0.4621, 1.0, 0.0, 0.2874, 0.4621, 1.0, 0.0, 0.2874, 0.4621, 1.0, 0.0, 0.3231, 0.521, 1.0, 0.0, 0.3231, 0.521, 1.0, 0.0, 0.3231, 0.521, 1.0, 0.0, 0.3231, 0.521, 1.0, 0.0, 0.3613, 0.5841, 1.0, 0.0, 0.3613, 0.5841, 1.0, 0.0, 0.3613, 0.5841, 1.0, 0.0, 0.3613, 0.5841, 1.0, 0.0, 0.4125, 0.6724, 1.0, 0.0, 0.4125, 0.6724, 1.0, 0.0, 0.4125, 0.6724, 1.0, 0.0, 0.4125, 0.6724, 1.0, 0.0, 0.3613, 0.5841, 1.0, 0.0, 0.3613, 0.5841, 1.0, 0.0, 0.3613, 0.5841, 1.0, 0.0, 0.3613, 0.5841, 1.0, 0.0, 0.3231, 0.521, 1.0, 0.0, 0.3231, 0.521, 1.0, 0.0, 0.3231, 0.521, 1.0, 0.0, 0.3231, 0.521, 1.0, 0.0, 0.3613, 0.5841, 1.0, 0.0, 0.3613, 0.5841, 1.0, 0.0, 0.3613, 0.5841, 1.0, 0.0, 0.3613, 0.5841, 1.0, 0.0, 0.3613, 0.5841, 1.0, 0.0, 0.3613, 0.5841, 1.0, 0.0, 0.3613, 0.5841, 1.0, 0.0, 0.4125, 0.6724, 1.0, 0.0, 0.4125, 0.6724, 1.0, 0.0, 0.4125, 0.6724, 1.0, 0.0, 0.4125, 0.6724, 1.0, 0.0, 0.3613, 0.5841, 1.0, 0.0, 0.3613, 0.5841, 1.0, 0.0, 0.3613, 0.5841, 1.0, 0.0, 0.3613, 0.5841, 1.0, 0.0, 0.3231, 0.521, 1.0, 0.0, 0.3231, 0.521, 1.0, 0.0, 0.3231, 0.521, 1.0, 0.0, 0.3231, 0.521, 1.0, 0.0, 0.3613, 0.5841, 1.0, 0.0, 0.3613, 0.5841, 1.0, 0.0, 0.3613, 0.5841, 1.0, 0.0, 0.3613, 0.5841, 1.0, 0.0, 0.3231, 0.521, 1.0, 0.0, 0.3231, 0.521, 1.0, 0.0, 0.3231, 0.521, 1.0, 0.0, 0.3231, 0.521, 1.0, 0.0, 0.3613, 0.5841, 1.0, 0.0, 0.3613, 0.5841, 1.0, 0.0, 0.3613, 0.5841, 1.0, 0.0, 0.3613, 0.5841, 1.0, 0.0, 0.3613, 0.5841, 1.0, 0.0, 0.3613, 0.5841, 1.0, 0.0, 0.3613, 0.5841, 1.0, 0.0, 0.4125, 0.6724, 1.0, 0.0, 0.4125, 0.6724, 1.0, 0.0, 0.4125, 0.6724, 1.0, 0.0, 0.4125, 0.6724, 1.0, 0.0, 0.3613, 0.5841, 1.0, 0.0, 0.3613, 0.5841, 1.0, 0.0, 0.3613, 0.5841, 1.0, 0.0, 0.3613, 0.5841, 1.0, 0.0, 0.3231, 0.521, 1.0, 0.0, 0.3231, 0.521, 1.0, 0.0, 0.3231, 0.521, 1.0, 0.0, 0.3231, 0.521, 1.0, 0.0, 0.3613, 0.5841, 1.0, 0.0, 0.3613, 0.5841, 1.0, 0.0, 0.3613, 0.5841, 1.0, 0.0, 0.3613, 0.5841, 1.0, 0.0, 0.3231, 0.521, 1.0, 0.0, 0.3231, 0.521, 1.0, 0.0, 0.3231, 0.521, 1.0, 0.0, 0.3231, 0.521, 1.0, 0.0, 0.3613, 0.5841, 1.0, 0.0, 0.3613, 0.5841, 1.0, 0.0, 0.3613, 0.5841, 1.0, 0.0, 0.3613, 0.5841, 1.0, 0.0, 0.3613, 0.5841, 1.0, 0.0, 0.3613, 0.5841, 1.0, 0.0, 0.3613, 0.5841, 1.0, 0.0, 0.4125, 0.6724, 1.0, 0.0, 0.4125, 0.6724, 1.0, 0.0, 0.4125, 0.6724, 1.0, 0.0, 0.4125, 0.6724, 1.0, 0.0, 0.3613, 0.5841, 1.0, 0.0, 0.3613, 0.5841, 1.0, 0.0, 0.3613, 0.5841, 1.0, 0.0, 0.3613, 0.5841, 1.0, 0.0, 0.3231, 0.521, 1.0, 0.0, 0.3231, 0.521, 1.0, 0.0, 0.3231, 0.521, 1.0, 0.0, 0.3231, 0.521, 1.0, 0.0, 0.3613, 0.5841, 1.0, 0.0, 0.3613, 0.5841, 1.0, 0.0, 0.3613, 0.5841, 1.0, 0.0, 0.3613, 0.5841, 1.0, 0.0, 0.3231, 0.521, 1.0, 0.0, 0.3231, 0.521, 1.0, 0.0, 0.3231, 0.521, 1.0, 0.0, 0.3231, 0.521, 1.0, 0.0, 0.3613, 0.5841, 1.0, 0.0, 0.3613, 0.5841, 1.0, 0.0, 0.3613, 0.5841, 1.0, 0.0, 0.3613, 0.5841, 1.0, 0.0, 0.3613, 0.5841, 1.0, 0.0, 0.3613, 0.5841, 1.0, 0.0, 0.3613, 0.5841, 1.0, 0.0, 0.3231, 0.521, 1.0, 0.0, 0.3231, 0.521, 1.0, 0.0, 0.3231, 0.521, 1.0, 0.0, 0.3231, 0.521, 1.0, 0.0, 0.3613, 0.5841, 1.0, 0.0, 0.3613, 0.5841, 1.0, 0.0, 0.3613, 0.5841, 1.0, 0.0, 0.3613, 0.5841, 1.0, 0.0, 0.3231, 0.521, 1.0, 0.0, 0.3231, 0.521, 1.0, 0.0, 0.3231, 0.521, 1.0, 0.0, 0.3231, 0.521, 1.0, 0.0, 0.4125, 0.6724, 1.0, 0.0, 0.4125, 0.6724, 1.0, 0.0, 0.4125, 0.6724, 1.0, 0.0, 0.4125, 0.6724, 1.0, 0.0, 0.4125, 0.6724, 1.0, 0.0, 0.3613, 0.5841, 1.0, 0.0, 0.3613, 0.5841, 1.0, 0.0, 0.3613, 0.5841, 1.0, 0.0, 0.3613, 0.5841, 1.0, 0.0, 0.3231, 0.521, 1.0, 0.0, 0.3231, 0.521, 1.0, 0.0, 0.3231, 0.521, 1.0, 0.0, 0.3231, 0.521, 1.0, 0.0, 0.3231, 0.521, 1.0, 0.0, 0.3231, 0.521, 1.0, 0.0, 0.3231, 0.521, 1.0, 0.0, 0.3231, 0.521, 1.0, 0.0, 0.3613, 0.5841, 1.0, 0.0, 0.3613, 0.5841, 1.0, 0.0, 0.3613, 0.5841, 1.0, 0.0, 0.3613, 0.5841, 1.0, 0.0, 0.3231, 0.521, 1.0, 0.0, 0.3231, 0.521, 1.0, 0.0, 0.3231, 0.521, 1.0, 0.0, 0.3231, 0.521, 1.0, 0.0, 0.4125, 0.6724, 1.0, 0.0, 0.4125, 0.6724, 1.0, 0.0, 0.4125, 0.6724, 1.0, 0.0, 0.4125, 0.6724, 1.0, 0.0, 0.4125, 0.6724, 1.0, 0.0, 0.3613, 0.5841, 1.0, 0.0, 0.3613, 0.5841, 1.0, 0.0, 0.3613, 0.5841, 1.0, 0.0, 0.3613, 0.5841, 1.0, 0.0, 0.3231, 0.521, 1.0, 0.0, 0.3231, 0.521, 1.0, 0.0, 0.3231, 0.521, 1.0, 0.0, 0.3231, 0.521, 1.0, 0.0, 0.3231, 0.521, 1.0, 0.0, 0.3231, 0.521, 1.0, 0.0, 0.3231, 0.521, 1.0, 0.0, 0.3231, 0.521, 1.0, 0.0, 0.3613, 0.5841, 1.0, 0.0, 0.3613, 0.5841, 1.0, 0.0, 0.3613, 0.5841, 1.0, 0.0, 0.3613, 0.5841, 1.0, 0.0, 0.3231, 0.521, 1.0, 0.0, 0.3231, 0.521, 1.0, 0.0, 0.3231, 0.521, 1.0, 0.0, 0.3231, 0.521, 1.0, 0.0, 0.4125, 0.6724, 1.0, 0.0, 0.4125, 0.6724, 1.0, 0.0, 0.4125, 0.6724, 1.0, 0.0, 0.4125, 0.6724, 1.0, 0.0, 0.4125, 0.6724, 1.0, 0.0, 0.3613, 0.5841, 1.0, 0.0, 0.3613, 0.5841, 1.0, 0.0, 0.3613, 0.5841, 1.0, 0.0, 0.3613, 0.5841, 1.0, 0.0, 0.3231, 0.521, 1.0, 0.0, 0.3231, 0.521, 1.0, 0.0, 0.3231, 0.521, 1.0, 0.0, 0.3231, 0.521, 1.0, 0.0, 0.3231, 0.521, 1.0, 0.0, 0.3231, 0.521, 1.0, 0.0, 0.3231, 0.521, 1.0, 0.0, 0.3231, 0.521, 1.0, 0.0, 0.3613, 0.5841, 1.0, 0.0, 0.3613, 0.5841, 1.0, 0.0, 0.3613, 0.5841, 1.0, 0.0, 0.3613, 0.5841, 1.0, 0.0, 0.3231, 0.521, 1.0, 0.0, 0.3231, 0.521, 1.0, 0.0, 0.3231, 0.521, 1.0, 0.0, 0.3231, 0.521, 1.0, 0.0, 0.4125, 0.6724, 1.0, 0.0, 0.4125, 0.6724, 1.0, 0.0, 0.4125, 0.6724, 1.0, 0.0, 0.4125, 0.6724, 1.0, 0.0, 0.4125, 0.6724, 1.0, 0.0, 0.3613, 0.5841, 1.0, 0.0, 0.3613, 0.5841, 1.0, 0.0, 0.3613, 0.5841, 1.0, 0.0, 0.3613, 0.5841, 1.0, 0.0, 0.3231, 0.521, 1.0, 0.0, 0.3231, 0.521, 1.0, 0.0, 0.3231, 0.521, 1.0, 0.0, 0.3231, 0.521, 1.0, 0.0, 0.2874, 0.4621, 1.0, 0.0, 0.2874, 0.4621, 1.0, 0.0, 0.2874, 0.4621, 1.0, 0.0, 0.2874, 0.4621, 1.0, 0.0, 0.2705, 0.4342, 1.0, 0.0, 0.2705, 0.4342, 1.0, 0.0, 0.2705, 0.4342, 1.0, 0.0, 0.2705, 0.4342, 1.0, 0.0, 0.2346, 0.3813, 1.0, 0.0, 0.2346, 0.3813, 1.0, 0.0, 0.2346, 0.3813, 1.0, 0.0, 0.2346, 0.3813, 1.0, 0.0, 0.2705, 0.4342, 1.0, 0.0, 0.2705, 0.4342, 1.0, 0.0, 0.2705, 0.4342, 1.0, 0.0, 0.2705, 0.4342, 1.0, 0.0, 0.2961, 0.4793, 1.0, 0.0, 0.2961, 0.4793, 1.0, 0.0, 0.2961, 0.4793, 1.0, 0.0, 0.2961, 0.4793, 1.0, 0.0, 0.2961, 0.4793, 1.0, 0.0, 0.2961, 0.4793, 1.0, 0.0, 0.2961, 0.4793, 1.0, 0.0, 0.2961, 0.4793, 1.0, 0.0, 0.2961, 0.4793, 1.0, 0.0, 0.2961, 0.4793, 1.0, 0.0, 0.2961, 0.4793, 1.0, 0.0, 0.2961, 0.4793, 1.0, 0.0, 0.2961, 0.4793, 1.0, 0.0, 0.2961, 0.4793, 1.0, 0.0, 0.2961, 0.4793, 1.0, 0.0, 0.2961, 0.4793, 1.0, 0.0, 0.2346, 0.3813, 1.0, 0.0, 0.2346, 0.3813, 1.0, 0.0, 0.2346, 0.3813, 1.0, 0.0, 0.2346, 0.3813, 1.0, 0.0, 0.2346, 0.3813, 1.0, 0.0, 0.2346, 0.3813, 1.0, 0.0, 0.2346, 0.3813, 1.0, 0.0, 0.2346, 0.3813, 1.0, 0.0, 0.2705, 0.4342, 1.0, 0.0, 0.2705, 0.4342, 1.0, 0.0, 0.2705, 0.4342, 1.0, 0.0, 0.2705, 0.4342, 1.0, 0.0, 0.2705, 0.4342, 1.0, 0.0, 0.2705, 0.4342, 1.0, 0.0, 0.2705, 0.4342, 1.0, 0.0, 0.2705, 0.4342, 1.0, 0.0, 0.2705, 0.4342, 1.0, 0.0, 0.2705, 0.4342, 1.0, 0.0, 0.2705, 0.4342, 1.0, 0.0, 0.2705, 0.4342, 1.0, 0.0, 0.2705, 0.4342, 1.0, 0.0, 0.2705, 0.4342, 1.0, 0.0, 0.2705, 0.4342, 1.0, 0.0, 0.2705, 0.4342, 1.0, 0.0, 0.2346, 0.3813, 1.0, 0.0, 0.2346, 0.3813, 1.0, 0.0, 0.2346, 0.3813, 1.0, 0.0, 0.2346, 0.3813, 1.0, 0.0, 0.2705, 0.4342, 1.0, 0.0, 0.2705, 0.4342, 1.0, 0.0, 0.2705, 0.4342, 1.0, 0.0, 0.2705, 0.4342, 1.0, 0.0, 0.2705, 0.4342, 1.0, 0.0, 0.2705, 0.4342, 1.0, 0.0, 0.2705, 0.4342, 1.0, 0.0, 0.2705, 0.4342, 1.0, 0.0, 0.1845, 0.2961, 1.0, 0.0, 0.1845, 0.2961, 1.0, 0.0, 0.1845, 0.2961, 1.0, 0.0, 0.1845, 0.2961, 1.0, 0.0, 0.1845, 0.2961, 1.0, 0.0, 0.1845, 0.2961, 1.0, 0.0, 0.1845, 0.2961, 1.0, 0.0, 0.1845, 0.2961, 1.0, 0.0, 0.1845, 0.2961, 1.0, 0.0, 0.1845, 0.2961, 1.0, 0.0, 0.1845, 0.2961, 1.0, 0.0, 0.1845, 0.2961, 1.0, 0.0, 0.1845, 0.2961, 1.0, 0.0, 0.1845, 0.2961, 1.0, 0.0, 0.1845, 0.2961, 1.0, 0.0, 0.1845, 0.2961, 1.0, 0.0, 0.1845, 0.2961, 1.0, 0.0, 0.1845, 0.2961, 1.0, 0.0, 0.1845, 0.2961, 1.0, 0.0, 0.1845, 0.2961, 1.0, 0.0, 0.1845, 0.2961, 1.0, 0.0, 0.1845, 0.2961, 1.0, 0.0, 0.1845, 0.2961, 1.0, 0.0, 0.1845, 0.2961, 1.0, 0.0, 0.1845, 0.2961, 1.0, 0.0, 0.1845, 0.2961, 1.0, 0.0, 0.1845, 0.2961, 1.0, 0.0, 0.1845, 0.2961, 1.0, 0.0, 0.1845, 0.2961, 1.0, 0.0, 0.1845, 0.2961, 1.0, 0.0, 0.1845, 0.2961, 1.0, 0.0, 0.1845, 0.2961, 1.0, 0.0, 0.1845, 0.2961, 1.0, 0.0, 0.1845, 0.2961, 1.0, 0.0, 0.1845, 0.2961, 1.0, 0.0, 0.1845, 0.2961, 1.0, 0.0, 0.1845, 0.2961, 1.0, 0.0, 0.1845, 0.2961, 1.0, 0.0, 0.1845, 0.2961, 1.0, 0.0, 0.1845, 0.2961, 1.0, 0.0, 0.1845, 0.2961, 1.0, 0.0, 0.1845, 0.2961, 1.0, 0.0, 0.1845, 0.2961, 1.0, 0.0, 0.1845, 0.2961, 1.0, 0.0, 0.1845, 0.2961, 1.0, 0.0, 0.1845, 0.2961, 1.0, 0.0, 0.1845, 0.2961, 1.0, 0.0, 0.1845, 0.2961, 1.0, 0.0, 0.1845, 0.2961, 1.0, 0.0, 0.1845, 0.2961, 1.0, 0.0, 0.1845, 0.2961, 1.0, 0.0, 0.1845, 0.2961, 1.0, 0.0, 0.1845, 0.2961, 1.0, 0.0, 0.1845, 0.2961, 1.0, 0.0, 0.1845, 0.2961, 1.0, 0.0, 0.1845, 0.2961, 1.0, 0.0, 0.1845, 0.2961, 1.0, 0.0, 0.1845, 0.2961, 1.0, 0.0, 0.1845, 0.2961, 1.0, 0.0, 0.1845, 0.2961, 1.0, 0.0, 0.1845, 0.2961, 1.0, 0.0, 0.1845, 0.2961, 1.0, 0.0, 0.1845, 0.2961, 1.0, 0.0, 0.1845, 0.2961, 1.0, 0.0, 0.4735, 0.7682, 1.0, 0.0, 0.4735, 0.7682, 1.0, 0.0, 0.4735, 0.7682, 1.0, 0.0, 0.4735, 0.7682, 1.0, 0.0, 0.4735, 0.7682, 1.0, 0.0, 0.4735, 0.7682, 1.0, 0.0, 0.4735, 0.7682, 1.0, 0.0, 0.4735, 0.7682, 1.0, 0.0, 0.4735, 0.7682, 1.0, 0.0, 0.4735, 0.7682, 1.0, 0.0, 0.4735, 0.7682, 1.0, 0.0, 0.4735, 0.7682, 1.0, 0.0, 0.4735, 0.7682, 1.0, 0.0, 0.4735, 0.7682, 1.0, 0.0, 0.4735, 0.7682, 1.0, 0.0, 0.4735, 0.7682, 1.0, 0.0, 0.4735, 0.7682, 1.0, 0.0, 0.4735, 0.7682, 1.0, 0.0, 0.4735, 0.7682, 1.0, 0.0, 0.4735, 0.7682, 1.0, 0.0, 0.4735, 0.7682, 1.0, 0.0, 0.4735, 0.7682, 1.0, 0.0, 0.4735, 0.7682, 1.0, 0.0, 0.4735, 0.7682, 1.0, 0.0, 0.4735, 0.7682, 1.0, 0.0, 0.4735, 0.7682, 1.0, 0.0, 0.4735, 0.7682, 1.0, 0.0, 0.4735, 0.7682, 1.0, 0.0, 0.4735, 0.7682, 1.0, 0.0, 0.4735, 0.7682, 1.0, 0.0, 0.4735, 0.7682, 1.0, 0.0, 0.4735, 0.7682, 1.0, 0.0, 0.4735, 0.7682, 1.0, 0.0, 0.4735, 0.7682, 1.0, 0.0, 0.4735, 0.7682, 1.0, 0.0, 0.4735, 0.7682, 1.0, 0.0, 0.4735, 0.7682, 1.0, 0.0, 0.4735, 0.7682, 1.0, 0.0, 0.4735, 0.7682, 1.0, 0.0, 0.4735, 0.7682, 1.0])
me_sphere_001.use_remesh_preserve_volume = False
me_sphere_001.use_remesh_preserve_attributes = False
me_sphere_001.use_mirror_vertex_groups = False
me_sphere_001.use_paint_bone_selection = False
me_sphere_001.use_paint_mask = True
me_sphere_001.update()

# ---- objects
ob_sphere = bpy.data.objects.new('Sphere', me_sphere)
ob_sphere_001 = bpy.data.objects.new('Sphere.001', me_sphere_001)

# ---- transforms, parenting, visibility, modifiers, constraints
ob_sphere.location = (-1.009, -0.043, 0.1487)
ob_sphere.rotation_euler = (1.571, 0.0, 0.0)
ob_sphere.scale = (1.0, 0.67, 1.0)
ob_sphere.lineart.crease_threshold = 0.0
ob_sphere_001.location = (-0.008574, -0.043, 0.1487)
ob_sphere_001.rotation_euler = (1.571, 0.0, 0.0)
ob_sphere_001.scale = (1.0, 0.67, 1.0)
ob_sphere_001.lineart.crease_threshold = 0.0

# ---- collection membership
col_collection_1.objects.link(ob_sphere)
col_collection_1.objects.link(ob_sphere_001)

# ---- scene / render settings (as saved in the file)
scene.frame_start = 1; scene.frame_end = 250; scene.frame_set(1)
scene.render.engine = 'BLENDER_EEVEE_NEXT'
scene.render.resolution_percentage = 50
scene.render.dither_intensity = 0.0
scene.cycles.use_denoising = False
scene.cycles.samples = 10
scene.cycles.sampling_pattern = 'TABULATED_SOBOL'
scene.cycles.light_sampling_threshold = 0.0
scene.cycles.use_adaptive_sampling = False
scene.cycles.use_light_tree = False
scene.cycles.blur_glossy = 0.0
scene.cycles.pixel_filter_type = 'GAUSSIAN'
scene.cycles.sample_clamp_indirect = 0.0
scene.view_settings.view_transform = 'Standard'
bpy.context.view_layer.update()

# ---- added for rendering (the .blend has no active camera and no usable light): camera, sun
cam_auto = bpy.data.cameras.new('AutoCamera')
cam_auto.lens = 50.0
cam_auto.sensor_width = 36.0
cam_auto.clip_end = 1000.0
ob_auto_camera = bpy.data.objects.new('AutoCamera', cam_auto)
scene.collection.objects.link(ob_auto_camera)
ob_auto_camera.location = (0.954589, -1.74551, 1.31094)
ob_auto_camera.rotation_euler = (1.09748, -7.21219e-08, 0.694738)
scene.camera = ob_auto_camera
light_auto_sun = bpy.data.lights.new('AutoSun', 'SUN')
light_auto_sun.energy = 3.0
light_auto_sun.angle = 0.0523599
ob_auto_sun = bpy.data.objects.new('AutoSun', light_auto_sun)
scene.collection.objects.link(ob_auto_sun)
ob_auto_sun.rotation_euler = (0.872665, 0.174533, 0.523599)
bpy.context.view_layer.update()
